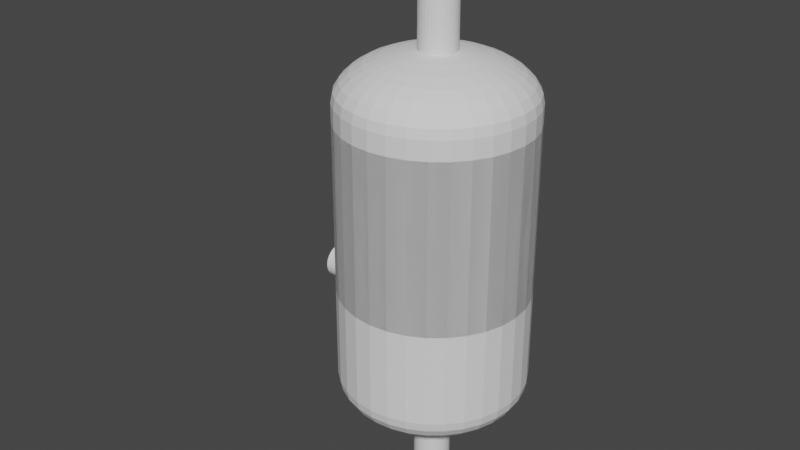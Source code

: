 # Source: vessel.blend  (saved by Blender 2.83.20; exported with 4.5.12 LTS)
import bpy
from mathutils import Matrix  # noqa: F401  (used for matrix-valued properties, if any)

bpy.ops.wm.read_factory_settings(use_empty=True)
scene = bpy.context.scene
scene.name = 'Scene'

# ---- collections
col_collection = bpy.data.collections.new('Collection'); scene.collection.children.link(col_collection)

# ---- world
world_world = bpy.data.worlds.new('World'); scene.world = world_world
world_world.use_nodes = True; world_world.node_tree.nodes.clear()
_N = world_world.node_tree.nodes; _L = world_world.node_tree.links
n0 = _N.new('ShaderNodeOutputWorld'); n0.name = 'World Output'; n0.location = (300, 300)
n1 = _N.new('ShaderNodeBackground'); n1.name = 'Background'; n1.location = (10, 300)
n1.inputs[0].default_value = (0.05088, 0.05088, 0.05088, 1.0)
_L.new(n1.outputs[0], n0.inputs[0])
n0.is_active_output = True
world_world.color = (0.05088, 0.05088, 0.05088)
world_world.use_sun_shadow = False
world_world.sun_shadow_jitter_overblur = 0.0

# ---- meshes
me_sphere_003 = bpy.data.meshes.new('Sphere.003')
me_sphere_003.from_pydata([(0.2706, 0.2706, 3.462), (0.3928, 0.3928, 3.416), (0.5, 0.5, 3.354), (0.5879, 0.5879, 3.278), (0.6533, 0.6533, 3.191), (0.6935, 0.6935, 3.098), (0.7071, 0.7071, 3.0), (0.0, 1.0, 3.756e-08), (0.0, 0.9808, -0.09755), (0.0, 0.5556, -0.4157), (0.1622, 0.1084, 3.49), (0.3182, 0.2126, 3.462), (0.4619, 0.3087, 3.416), (0.5879, 0.3928, 3.354), (0.6913, 0.4619, 3.278), (0.7682, 0.5133, 3.191), (0.8155, 0.5449, 3.098), (0.1951, 0.9808, 3.756e-08), (0.1913, 0.9619, -0.09755), (0.1802, 0.9061, -0.1913), (0.1622, 0.8155, -0.2778), (0.1379, 0.6935, -0.3536), (0.1084, 0.5449, -0.4157), (0.07466, 0.3753, -0.4619), (0.03806, 0.1913, -0.4904), (0.8315, 0.5556, 3.0), (0.1802, 0.07466, 3.49), (0.3536, 0.1464, 3.462), (0.5133, 0.2126, 3.416), (0.6533, 0.2706, 3.354), (0.7682, 0.3182, 3.278), (0.8536, 0.3536, 3.191), (0.3827, 0.9239, 3.756e-08), (0.3753, 0.9061, -0.09755), (0.3536, 0.8536, -0.1913), (0.3182, 0.7682, -0.2778), (0.2706, 0.6533, -0.3536), (0.2126, 0.5133, -0.4157), (0.1464, 0.3536, -0.4619), (0.07466, 0.1802, -0.4904), (0.9061, 0.3753, 3.098), (0.9239, 0.3827, 3.0), (0.1913, 0.03806, 3.49), (0.3753, 0.07466, 3.462), (0.5449, 0.1084, 3.416), (0.6935, 0.1379, 3.354), (0.8155, 0.1622, 3.278), (0.5556, 0.8315, 3.756e-08), (0.5449, 0.8155, -0.09755), (0.5133, 0.7682, -0.1913), (0.4619, 0.6913, -0.2778), (0.3928, 0.5879, -0.3536), (0.3087, 0.4619, -0.4157), (0.2126, 0.3182, -0.4619), (0.1084, 0.1622, -0.4904), (0.9061, 0.1802, 3.191), (0.9619, 0.1913, 3.098), (0.9808, 0.1951, 3.0), (0.1951, -3.155e-07, 3.49), (0.3827, -2.521e-07, 3.462), (0.5556, -2.596e-07, 3.416), (0.7071, -1.851e-07, 3.354), (0.7071, 0.7071, 3.756e-08), (0.6935, 0.6935, -0.09755), (0.6533, 0.6533, -0.1913), (0.5879, 0.5879, -0.2778), (0.5, 0.5, -0.3536), (0.3928, 0.3928, -0.4157), (0.2706, 0.2706, -0.4619), (0.1379, 0.1379, -0.4904), (0.8315, -1.404e-07, 3.278), (0.9239, -3.192e-07, 3.191), (0.9808, -9.567e-08, 3.098), (1.0, -1.404e-07, 3.0), (0.1913, -0.03806, 3.49), (0.3753, -0.07466, 3.462), (0.5449, -0.1084, 3.416), (0.8315, 0.5556, 3.756e-08), (0.8155, 0.5449, -0.09755), (0.7682, 0.5133, -0.1913), (0.6913, 0.4619, -0.2778), (0.5879, 0.3928, -0.3536), (0.4619, 0.3087, -0.4157), (0.3182, 0.2126, -0.4619), (0.1622, 0.1084, -0.4904), (0.6935, -0.1379, 3.354), (0.8155, -0.1622, 3.278), (0.9061, -0.1802, 3.191), (0.9619, -0.1913, 3.098), (0.9808, -0.1951, 3.0), (0.1802, -0.07466, 3.49), (0.3536, -0.1464, 3.462), (0.9239, 0.3827, 3.756e-08), (0.9061, 0.3753, -0.09755), (0.8536, 0.3536, -0.1913), (0.7682, 0.3182, -0.2778), (0.6533, 0.2706, -0.3536), (0.5133, 0.2126, -0.4157), (0.3536, 0.1464, -0.4619), (0.1802, 0.07466, -0.4904), (0.5133, -0.2126, 3.416), (0.6533, -0.2706, 3.354), (0.7682, -0.3182, 3.278), (0.8536, -0.3536, 3.191), (0.9061, -0.3753, 3.098), (0.9239, -0.3827, 3.0), (0.1622, -0.1084, 3.49), (0.9808, 0.1951, 3.756e-08), (0.9619, 0.1913, -0.09755), (0.9061, 0.1802, -0.1913), (0.8155, 0.1622, -0.2778), (0.6935, 0.1379, -0.3536), (0.5449, 0.1084, -0.4157), (0.3753, 0.07466, -0.4619), (0.1913, 0.03806, -0.4904), (0.3182, -0.2126, 3.462), (0.4619, -0.3087, 3.416), (0.5879, -0.3928, 3.354), (0.6913, -0.4619, 3.278), (0.7682, -0.5133, 3.191), (0.8155, -0.5449, 3.098), (0.8315, -0.5556, 3.0), (1.0, -3.788e-07, 3.756e-08), (0.9808, -3.937e-07, -0.09755), (0.9239, -2.298e-07, -0.1913), (0.8315, -3.341e-07, -0.2778), (0.7071, -3.192e-07, -0.3536), (0.5556, -3.415e-07, -0.4157), (0.3827, -3.043e-07, -0.4619), (0.1951, -3.08e-07, -0.4904), (0.1379, -0.1379, 3.49), (0.2706, -0.2706, 3.462), (0.3928, -0.3928, 3.416), (0.5, -0.5, 3.354), (0.5879, -0.5879, 3.278), (0.6533, -0.6533, 3.191), (0.6935, -0.6935, 3.098), (0.9808, -0.1951, 3.756e-08), (0.9619, -0.1913, -0.09755), (0.9061, -0.1802, -0.1913), (0.8155, -0.1622, -0.2778), (0.6935, -0.138, -0.3536), (0.5449, -0.1084, -0.4157), (0.3753, -0.07466, -0.4619), (0.1913, -0.03806, -0.4904), (0.7071, -0.7071, 3.0), (0.1084, -0.1622, 3.49), (0.2126, -0.3182, 3.462), (0.3087, -0.4619, 3.416), (0.3928, -0.5879, 3.354), (0.4619, -0.6913, 3.278), (0.5133, -0.7682, 3.191), (0.9239, -0.3827, 3.756e-08), (0.9061, -0.3753, -0.09755), (0.8536, -0.3536, -0.1913), (0.7682, -0.3182, -0.2778), (0.6533, -0.2706, -0.3536), (0.5133, -0.2126, -0.4157), (0.3536, -0.1464, -0.4619), (0.1802, -0.07466, -0.4904), (0.5449, -0.8155, 3.098), (0.5556, -0.8315, 3.0), (0.07466, -0.1802, 3.49), (0.1464, -0.3536, 3.462), (0.2126, -0.5133, 3.416), (0.2706, -0.6533, 3.354), (0.3182, -0.7682, 3.278), (0.8315, -0.5556, 3.756e-08), (0.8155, -0.5449, -0.09755), (0.7682, -0.5133, -0.1913), (0.6913, -0.4619, -0.2778), (0.5879, -0.3928, -0.3536), (0.4619, -0.3087, -0.4157), (0.3182, -0.2126, -0.4619), (0.1622, -0.1084, -0.4904), (0.3536, -0.8536, 3.191), (0.3753, -0.9061, 3.098), (0.3827, -0.9239, 3.0), (0.03806, -0.1913, 3.49), (0.07466, -0.3753, 3.462), (0.1084, -0.5449, 3.416), (0.1379, -0.6935, 3.354), (0.7071, -0.7071, 3.756e-08), (0.6935, -0.6935, -0.09755), (0.6533, -0.6533, -0.1913), (0.5879, -0.5879, -0.2778), (0.5, -0.5, -0.3536), (0.3928, -0.3928, -0.4157), (0.2706, -0.2706, -0.4619), (0.1379, -0.138, -0.4904), (0.1622, -0.8155, 3.278), (0.1802, -0.9061, 3.191), (0.1913, -0.9619, 3.098), (0.1951, -0.9808, 3.0), (3.891e-08, -0.1951, 3.49), (3.642e-08, -0.3827, 3.462), (4.728e-08, -0.5556, 3.416), (0.5556, -0.8315, 3.756e-08), (0.5449, -0.8155, -0.09755), (0.5133, -0.7682, -0.1913), (0.4619, -0.6913, -0.2778), (0.3928, -0.5879, -0.3536), (0.3087, -0.4619, -0.4157), (0.2126, -0.3182, -0.4619), (0.1084, -0.1622, -0.4904), (-3.284e-15, 1.0, 3.0), (5.675e-08, -0.7071, 3.354), (1.097e-07, -0.8315, 3.278), (-4.684e-08, -0.9239, 3.191), (9.397e-08, -0.9808, 3.098), (1.003e-07, -1.0, 3.0), (-0.03806, -0.1913, 3.49), (-0.07466, -0.3753, 3.462), (0.3827, -0.9239, 3.756e-08), (0.3753, -0.9061, -0.09755), (0.3536, -0.8536, -0.1913), (0.3182, -0.7682, -0.2778), (0.2706, -0.6533, -0.3536), (0.2126, -0.5133, -0.4157), (0.1464, -0.3536, -0.4619), (0.07466, -0.1802, -0.4904), (-0.1084, -0.5449, 3.416), (-0.1379, -0.6935, 3.354), (-0.1622, -0.8155, 3.278), (-0.1802, -0.9061, 3.191), (-0.1913, -0.9619, 3.098), (-0.1951, -0.9808, 3.0), (-0.07466, -0.1802, 3.49), (0.1951, -0.9808, 3.756e-08), (0.1913, -0.9619, -0.09755), (0.1802, -0.9061, -0.1913), (0.1622, -0.8155, -0.2778), (0.1379, -0.6935, -0.3536), (0.1084, -0.5449, -0.4157), (0.07466, -0.3753, -0.4619), (0.03806, -0.1913, -0.4904), (-0.1464, -0.3536, 3.462), (-0.2126, -0.5133, 3.416), (-0.2706, -0.6533, 3.354), (-0.3182, -0.7682, 3.278), (-0.3536, -0.8536, 3.191), (-0.3753, -0.9061, 3.098), (-0.3827, -0.9239, 3.0), (-1.003e-07, -1.0, 3.756e-08), (-8.544e-08, -0.9808, -0.09755), (6.357e-08, -0.9239, -0.1913), (-8.544e-08, -0.8315, -0.2778), (-2.584e-08, -0.7071, -0.3536), (-1.094e-08, -0.5556, -0.4157), (3.964e-09, -0.3827, -0.4619), (3.964e-09, -0.1951, -0.4904), (-0.1084, -0.1622, 3.49), (-0.2126, -0.3182, 3.462), (-0.3087, -0.4619, 3.416), (-0.3928, -0.5879, 3.354), (-0.4619, -0.6913, 3.278), (-0.5133, -0.7682, 3.191), (-0.5449, -0.8155, 3.098), (-0.1951, -0.9808, 3.756e-08), (-0.1913, -0.9619, -0.09755), (-0.1802, -0.9061, -0.1913), (-0.1622, -0.8155, -0.2778), (-0.1379, -0.6935, -0.3536), (-0.1084, -0.5449, -0.4157), (-0.07466, -0.3753, -0.4619), (-0.03806, -0.1913, -0.4904), (-0.5556, -0.8315, 3.0), (-0.1379, -0.138, 3.49), (-0.2706, -0.2706, 3.462), (-0.3928, -0.3928, 3.416), (-0.5, -0.5, 3.354), (-0.5879, -0.5879, 3.278), (-0.6533, -0.6533, 3.191), (-0.3827, -0.9239, 3.756e-08), (-0.3753, -0.9061, -0.09755), (-0.3536, -0.8536, -0.1913), (-0.3182, -0.7682, -0.2778), (-0.2706, -0.6533, -0.3536), (-0.2126, -0.5133, -0.4157), (-0.1464, -0.3536, -0.4619), (-0.07466, -0.1802, -0.4904), (-0.6935, -0.6935, 3.098), (-0.7071, -0.7071, 3.0), (-0.1622, -0.1084, 3.49), (-0.3182, -0.2126, 3.462), (-0.4619, -0.3087, 3.416), (-0.5879, -0.3928, 3.354), (-0.6913, -0.4619, 3.278), (-0.5556, -0.8315, 3.756e-08), (-0.5449, -0.8155, -0.09755), (-0.5133, -0.7682, -0.1913), (-0.4619, -0.6913, -0.2778), (-0.3928, -0.5879, -0.3536), (-0.3087, -0.4619, -0.4157), (-0.2126, -0.3182, -0.4619), (-0.1084, -0.1622, -0.4904), (-0.7682, -0.5133, 3.191), (-0.8155, -0.5449, 3.098), (-0.8315, -0.5556, 3.0), (-0.1802, -0.07466, 3.49), (-0.3536, -0.1464, 3.462), (-0.5133, -0.2126, 3.416), (-0.6533, -0.2706, 3.354), (-0.7682, -0.3182, 3.278), (-0.7071, -0.7071, 3.756e-08), (-0.6935, -0.6935, -0.09755), (-0.6533, -0.6533, -0.1913), (-0.5879, -0.5879, -0.2778), (-0.5, -0.5, -0.3536), (-0.3928, -0.3928, -0.4157), (-0.2706, -0.2706, -0.4619), (-0.1379, -0.1379, -0.4904), (-0.8536, -0.3536, 3.191), (-0.9061, -0.3753, 3.098), (-0.9239, -0.3827, 3.0), (-0.1913, -0.03806, 3.49), (-0.3753, -0.07466, 3.462), (-0.5449, -0.1084, 3.416), (-0.6935, -0.138, 3.354), (-0.8315, -0.5556, 3.756e-08), (-0.8155, -0.5449, -0.09755), (-0.7682, -0.5133, -0.1913), (-0.6913, -0.4619, -0.2778), (-0.5879, -0.3928, -0.3536), (-0.4619, -0.3087, -0.4157), (-0.3182, -0.2126, -0.4619), (-0.1622, -0.1084, -0.4904), (-0.8155, -0.1622, 3.278), (-0.9061, -0.1802, 3.191), (-0.9619, -0.1913, 3.098), (-0.9808, -0.1951, 3.0), (-0.1951, -3.08e-07, 3.49), (-0.3827, -3.043e-07, 3.462), (-0.5556, -3.415e-07, 3.416), (-0.9239, -0.3827, 3.756e-08), (-0.9061, -0.3753, -0.09755), (-0.8536, -0.3536, -0.1913), (-0.7682, -0.3182, -0.2778), (-0.6533, -0.2706, -0.3536), (-0.5133, -0.2126, -0.4157), (-0.3536, -0.1464, -0.4619), (-0.1802, -0.07466, -0.4904), (-0.7071, -3.192e-07, 3.354), (-0.8315, -3.341e-07, 3.278), (-0.9239, -2.298e-07, 3.191), (-0.9808, -3.937e-07, 3.098), (-1.0, -3.788e-07, 3.0), (-0.1913, 0.03806, 3.49), (-0.3753, 0.07466, 3.462), (-0.9808, -0.1951, 3.756e-08), (-0.9619, -0.1913, -0.09755), (-0.9061, -0.1802, -0.1913), (-0.8155, -0.1622, -0.2778), (-0.6935, -0.1379, -0.3536), (-0.5449, -0.1084, -0.4157), (-0.3753, -0.07466, -0.4619), (-0.1913, -0.03806, -0.4904), (-0.5449, 0.1084, 3.416), (-0.6935, 0.1379, 3.354), (-0.8155, 0.1622, 3.278), (-0.9061, 0.1802, 3.191), (-0.9619, 0.1913, 3.098), (-0.9808, 0.1951, 3.0), (-0.1802, 0.07466, 3.49), (-1.0, -1.404e-07, 3.756e-08), (-0.9808, -9.567e-08, -0.09755), (-0.9239, -3.192e-07, -0.1913), (-0.8315, -1.404e-07, -0.2778), (-0.7071, -1.851e-07, -0.3536), (-0.5556, -2.596e-07, -0.4157), (-0.3827, -2.521e-07, -0.4619), (-0.1951, -3.155e-07, -0.4904), (-0.3536, 0.1464, 3.462), (-0.5133, 0.2126, 3.416), (-0.6533, 0.2706, 3.354), (-0.7682, 0.3182, 3.278), (-0.8536, 0.3536, 3.191), (-0.9061, 0.3753, 3.098), (-0.9239, 0.3827, 3.0), (-0.9808, 0.1951, 3.756e-08), (-0.9619, 0.1913, -0.09755), (-0.9061, 0.1802, -0.1913), (-0.8155, 0.1622, -0.2778), (-0.6935, 0.1379, -0.3536), (-0.5449, 0.1084, -0.4157), (-0.3753, 0.07466, -0.4619), (-0.1913, 0.03806, -0.4904), (-0.1622, 0.1084, 3.49), (-0.3182, 0.2126, 3.462), (-0.4619, 0.3087, 3.416), (-0.5879, 0.3928, 3.354), (-0.6913, 0.4619, 3.278), (-0.7682, 0.5133, 3.191), (-0.8155, 0.5449, 3.098), (-0.9239, 0.3827, 3.756e-08), (-0.9061, 0.3753, -0.09755), (-0.8536, 0.3536, -0.1913), (-0.7682, 0.3182, -0.2778), (-0.6533, 0.2706, -0.3536), (-0.5133, 0.2126, -0.4157), (-0.3536, 0.1464, -0.4619), (-0.1802, 0.07466, -0.4904), (-0.8315, 0.5556, 3.0), (-0.1379, 0.1379, 3.49), (-0.2706, 0.2706, 3.462), (-0.3928, 0.3928, 3.416), (-0.5, 0.5, 3.354), (-0.5879, 0.5879, 3.278), (-0.6533, 0.6533, 3.191), (-0.8315, 0.5556, 3.756e-08), (-0.8155, 0.5449, -0.09755), (-0.7682, 0.5133, -0.1913), (-0.6913, 0.4619, -0.2778), (-0.5879, 0.3928, -0.3536), (-0.4619, 0.3087, -0.4157), (-0.3182, 0.2126, -0.4619), (-0.1622, 0.1084, -0.4904), (-0.6935, 0.6935, 3.098), (-0.7071, 0.7071, 3.0), (-0.1084, 0.1622, 3.49), (-0.2126, 0.3182, 3.462), (-0.3087, 0.4619, 3.416), (-0.3928, 0.5879, 3.354), (-0.4619, 0.6913, 3.278), (-0.7071, 0.7071, 3.756e-08), (-0.6935, 0.6935, -0.09755), (-0.6533, 0.6533, -0.1913), (-0.5879, 0.5879, -0.2778), (-0.5, 0.5, -0.3536), (-0.3928, 0.3928, -0.4157), (-0.2706, 0.2706, -0.4619), (-0.1379, 0.1379, -0.4904), (-0.5133, 0.7682, 3.191), (-0.5449, 0.8155, 3.098), (-0.5556, 0.8315, 3.0), (-0.07466, 0.1802, 3.49), (-0.1464, 0.3536, 3.462), (-0.2126, 0.5133, 3.416), (-0.2706, 0.6533, 3.354), (-0.5556, 0.8315, 3.756e-08), (-0.5449, 0.8155, -0.09755), (-0.5133, 0.7682, -0.1913), (-0.4619, 0.6913, -0.2778), (-0.3928, 0.5879, -0.3536), (-0.3087, 0.4619, -0.4157), (-0.2126, 0.3182, -0.4619), (-0.1084, 0.1622, -0.4904), (-0.3182, 0.7682, 3.278), (-0.3536, 0.8536, 3.191), (-0.3753, 0.9061, 3.098), (-0.3827, 0.9239, 3.0), (-0.03806, 0.1913, 3.49), (-0.07466, 0.3753, 3.462), (-0.1084, 0.5449, 3.416), (-0.3827, 0.9239, 3.756e-08), (-0.3753, 0.9061, -0.09755), (-0.3536, 0.8536, -0.1913), (-0.3182, 0.7682, -0.2778), (-0.2706, 0.6533, -0.3536), (-0.2126, 0.5133, -0.4157), (-0.1464, 0.3536, -0.4619), (-0.07466, 0.1802, -0.4904), (-0.1379, 0.6935, 3.354), (-0.1622, 0.8155, 3.278), (-0.1802, 0.9061, 3.191), (-0.1913, 0.9619, 3.098), (-0.1951, 0.9808, 3.0), (3.634e-08, 0.5556, 3.416), (8.528e-09, 0.9808, 3.098), (-0.1951, 0.9808, 3.756e-08), (-0.1913, 0.9619, -0.09755), (-0.1802, 0.9061, -0.1913), (-0.1622, 0.8155, -0.2778), (-0.1379, 0.6935, -0.3536), (-0.1084, 0.5449, -0.4157), (-0.07466, 0.3753, -0.4619), (-0.03806, 0.1913, -0.4904), (6.357e-08, 0.9239, -0.1913), (2.722e-07, 0.8315, -0.2778), (1.53e-07, 0.7071, -0.3536), (7.847e-08, 0.3827, -0.4619), (1.514e-08, 0.1951, -0.4904), (0.1379, 0.1379, 3.49), (0.5556, 0.8315, 3.0), (0.5449, 0.8155, 3.098), (0.5133, 0.7682, 3.191), (0.4619, 0.6913, 3.278), (0.3928, 0.5879, 3.354), (0.3087, 0.4619, 3.416), (0.2126, 0.3182, 3.462), (0.1084, 0.1622, 3.49), (0.3827, 0.9239, 3.0), (0.3753, 0.9061, 3.098), (0.3536, 0.8536, 3.191), (0.3182, 0.7682, 3.278), (0.2706, 0.6533, 3.354), (0.2126, 0.5133, 3.416), (0.1464, 0.3536, 3.462), (0.07466, 0.1802, 3.49), (0.1951, 0.9808, 3.0), (0.1913, 0.9619, 3.098), (0.1802, 0.9061, 3.191), (0.1622, 0.8155, 3.278), (0.1379, 0.6935, 3.354), (0.1084, 0.5449, 3.416), (0.07466, 0.3753, 3.462), (0.03806, 0.1913, 3.49), (-4.684e-08, 0.9239, 3.191), (-2.479e-07, 0.8315, 3.278), (-1.221e-07, 0.7071, 3.354), (-3.809e-08, 0.3827, 3.462), (2.773e-08, 0.1951, 3.49), (0.1622, 0.1084, 4.49), (0.1802, 0.07466, 4.49), (0.1913, 0.03806, 4.49), (0.1951, -3.155e-07, 4.49), (0.1913, -0.03806, 4.49), (0.1802, -0.07466, 4.49), (0.1622, -0.1084, 4.49), (0.1379, -0.1379, 4.49), (0.1084, -0.1622, 4.49), (0.07466, -0.1802, 4.49), (0.03806, -0.1913, 4.49), (3.891e-08, -0.1951, 4.49), (-0.03806, -0.1913, 4.49), (-0.07466, -0.1802, 4.49), (-0.1084, -0.1622, 4.49), (-0.1379, -0.138, 4.49), (-0.1622, -0.1084, 4.49), (-0.1802, -0.07466, 4.49), (-0.1913, -0.03806, 4.49), (-0.1951, -3.08e-07, 4.49), (-0.1913, 0.03806, 4.49), (-0.1802, 0.07466, 4.49), (-0.1622, 0.1084, 4.49), (-0.1379, 0.1379, 4.49), (-0.1084, 0.1622, 4.49), (-0.07466, 0.1802, 4.49), (-0.03806, 0.1913, 4.49), (0.1379, 0.1379, 4.49), (0.1084, 0.1622, 4.49), (0.07466, 0.1802, 4.49), (0.03806, 0.1913, 4.49), (2.773e-08, 0.1951, 4.49), (0.07466, 0.1802, -1.49), (0.1084, 0.1622, -1.49), (0.1622, 0.1084, -1.49), (0.1802, 0.07466, -1.49), (0.1913, 0.03806, -1.49), (0.1951, -3.08e-07, -1.49), (0.1913, -0.03806, -1.49), (0.1802, -0.07466, -1.49), (0.1084, -0.1622, -1.49), (0.03806, -0.1913, -1.49), (-0.1084, -0.1622, -1.49), (-0.1379, -0.1379, -1.49), (-0.1802, -0.07466, -1.49), (-0.1951, -3.155e-07, -1.49), (-0.1622, 0.1084, -1.49), (-0.1379, 0.1379, -1.49), (1.514e-08, 0.1951, -1.49), (0.03806, 0.1913, -1.49), (0.1379, 0.1379, -1.49), (0.1622, -0.1084, -1.49), (0.1379, -0.138, -1.49), (0.07466, -0.1802, -1.49), (3.964e-09, -0.1951, -1.49), (-0.03806, -0.1913, -1.49), (-0.07466, -0.1802, -1.49), (-0.1622, -0.1084, -1.49), (-0.1913, -0.03806, -1.49), (-0.1913, 0.03806, -1.49), (-0.1802, 0.07466, -1.49), (-0.1084, 0.1622, -1.49), (-0.07466, 0.1802, -1.49), (-0.03806, 0.1913, -1.49), (-1.99, 0.8802, 0.2253), (-1.99, 0.8622, 0.1916), (-1.99, 0.8084, 0.1378), (-1.99, 0.7747, 0.1198), (-1.99, 0.7381, 0.1087), (-1.99, 0.7, 0.1049), (-1.99, 0.6619, 0.1087), (-1.99, 0.6253, 0.1198), (-1.99, 0.5378, 0.1916), (-1.99, 0.5087, 0.2619), (-1.99, 0.5378, 0.4084), (-1.99, 0.562, 0.4379), (-1.99, 0.6253, 0.4802), (-1.99, 0.7, 0.4951), (-1.99, 0.8084, 0.4622), (-1.99, 0.8379, 0.4379), (-1.99, 0.8951, 0.3), (-1.99, 0.8913, 0.2619), (-1.99, 0.8379, 0.1621), (-1.99, 0.5916, 0.1378), (-1.99, 0.562, 0.1621), (-1.99, 0.5198, 0.2253), (-1.99, 0.5049, 0.3), (-1.99, 0.5087, 0.3381), (-1.99, 0.5198, 0.3747), (-1.99, 0.5916, 0.4622), (-1.99, 0.6619, 0.4913), (-1.99, 0.7381, 0.4913), (-1.99, 0.7747, 0.4802), (-1.99, 0.8622, 0.4084), (-1.99, 0.8802, 0.3747), (-1.99, 0.8913, 0.3381), (-0.5434, 0.8379, 0.4379), (-0.5556, 0.8315, 0.1567), (-0.5556, 0.8315, 0.4433), (-0.4365, 0.8951, 0.3), (-0.4436, 0.8913, 0.3381), (-0.4436, 0.8913, 0.2619), (-0.4981, 0.8622, 0.4084), (-0.4643, 0.8802, 0.3747), (-0.4981, 0.8622, 0.1916), (-0.5434, 0.8379, 0.1621), (-0.4643, 0.8802, 0.2253), (-0.7742, 0.6253, 0.1198), (-0.8019, 0.5916, 0.4622), (-0.7742, 0.6253, 0.4802), (-0.7129, 0.7, 0.1049), (-0.8315, 0.5556, 0.1699), (-0.8262, 0.562, 0.1621), (-0.8019, 0.5916, 0.1378), (-0.7442, 0.6619, 0.1087), (-0.7442, 0.6619, 0.4913), (-0.8262, 0.562, 0.4379), (-0.8315, 0.5556, 0.4301), (-0.841, 0.5378, 0.4084), (-0.7071, 0.7071, 0.1056), (-0.6694, 0.7381, 0.4913), (-0.6694, 0.7381, 0.1087), (-0.6248, 0.7747, 0.4802), (-0.5837, 0.8084, 0.4622), (-0.6248, 0.7747, 0.1198), (-0.5837, 0.8084, 0.1378), (-0.7071, 0.7071, 0.4944), (-0.8565, 0.5087, 0.3381), (-0.8585, 0.5049, 0.3), (-0.8506, 0.5198, 0.3747), (-0.841, 0.5378, 0.1916), (-0.8506, 0.5198, 0.2253), (-0.8565, 0.5087, 0.2619), (-0.7129, 0.7, 0.4951)], [], [(477, 8, 18, 19), (106, 90, 517, 518), (478, 477, 19, 20), (506, 511, 543, 542), (479, 478, 20, 21), (435, 419, 536, 537), (9, 479, 21, 22), (162, 146, 520, 521), (480, 9, 22, 23), (90, 74, 516, 517), (481, 480, 23, 24), (26, 10, 512, 513), (331, 315, 530, 531), (404, 405, 389, 388), (8, 7, 17, 18), (283, 267, 527, 528), (18, 17, 32, 33), (347, 331, 531, 532), (19, 18, 33, 34), (178, 162, 521, 522), (20, 19, 34, 35), (299, 283, 528, 529), (21, 20, 35, 36), (42, 26, 513, 514), (22, 21, 36, 37), (211, 194, 523, 524), (23, 22, 37, 38), (130, 106, 518, 519), (24, 23, 38, 39), (267, 251, 526, 527), (403, 387, 534, 535), (433, 434, 418, 417), (37, 36, 51, 52), (387, 363, 533, 534), (38, 37, 52, 53), (58, 42, 514, 515), (39, 38, 53, 54), (251, 227, 525, 526), (511, 451, 538, 543), (419, 420, 404, 403), (33, 32, 47, 48), (363, 347, 532, 533), (34, 33, 48, 49), (10, 482, 539, 512), (35, 34, 49, 50), (227, 211, 524, 525), (36, 35, 50, 51), (146, 130, 519, 520), (499, 17, 7, 205), (49, 48, 63, 64), (483, 47, 32, 491), (50, 49, 64, 65), (6, 62, 47, 483), (51, 50, 65, 66), (25, 77, 62, 6), (52, 51, 66, 67), (41, 92, 77, 25), (53, 52, 67, 68), (57, 107, 92, 41), (54, 53, 68, 69), (73, 122, 107, 57), (491, 32, 17, 499), (420, 421, 405, 404), (48, 47, 62, 63), (177, 213, 197, 161), (68, 67, 82, 83), (193, 228, 213, 177), (69, 68, 83, 84), (210, 243, 228, 193), (105, 152, 137, 89), (421, 422, 406, 405), (63, 62, 77, 78), (89, 137, 122, 73), (64, 63, 78, 79), (121, 167, 152, 105), (65, 64, 79, 80), (145, 182, 167, 121), (66, 65, 80, 81), (161, 197, 182, 145), (67, 66, 81, 82), (79, 78, 93, 94), (266, 288, 273, 242), (80, 79, 94, 95), (282, 304, 288, 266), (81, 80, 95, 96), (298, 319, 304, 282), (82, 81, 96, 97), (314, 334, 319, 298), (83, 82, 97, 98), (330, 349, 334, 314), (84, 83, 98, 99), (346, 364, 349, 330), (242, 273, 258, 226), (422, 423, 407, 406), (78, 77, 92, 93), (226, 258, 243, 210), (98, 97, 112, 113), (466, 469, 454, 450), (99, 98, 113, 114), (205, 7, 469, 466), (378, 394, 379, 362), (423, 432, 408, 407), (93, 92, 107, 108), (362, 379, 364, 346), (94, 93, 108, 109), (402, 629, 630, 641, 639, 640, 644, 643, 642, 623, 409, 394, 378), (95, 94, 109, 110), (418, 638, 645, 627, 621, 620, 628, 629, 402), (96, 95, 110, 111), (434, 610, 635, 634, 632, 638, 418), (97, 96, 111, 112), (450, 454, 439, 609, 617, 616, 618, 613, 611, 612, 615, 614, 608, 610, 434), (110, 109, 124, 125), (505, 504, 467, 510), (111, 110, 125, 126), (504, 503, 509, 467), (112, 111, 126, 127), (503, 502, 508, 509), (113, 112, 127, 128), (502, 501, 507, 508), (114, 113, 128, 129), (496, 495, 503, 504), (500, 499, 205, 468), (432, 433, 417, 408), (108, 107, 122, 123), (501, 500, 468, 507), (109, 108, 123, 124), (506, 505, 510, 511), (129, 128, 143, 144), (490, 489, 497, 498), (494, 493, 501, 502), (438, 447, 423, 422), (123, 122, 137, 138), (495, 494, 502, 503), (124, 123, 138, 139), (493, 492, 500, 501), (125, 124, 139, 140), (492, 491, 499, 500), (126, 125, 140, 141), (498, 497, 505, 506), (127, 126, 141, 142), (497, 496, 504, 505), (128, 127, 142, 143), (484, 483, 491, 492), (486, 485, 493, 494), (141, 140, 155, 156), (485, 484, 492, 493), (142, 141, 156, 157), (1, 2, 487, 488), (143, 142, 157, 158), (2, 3, 486, 487), (144, 143, 158, 159), (3, 4, 485, 486), (488, 487, 495, 496), (447, 448, 432, 423), (138, 137, 152, 153), (489, 488, 496, 497), (139, 138, 153, 154), (487, 486, 494, 495), (140, 139, 154, 155), (12, 13, 2, 1), (5, 6, 483, 484), (448, 449, 433, 432), (153, 152, 167, 168), (4, 5, 484, 485), (154, 153, 168, 169), (482, 0, 489, 490), (155, 154, 169, 170), (0, 1, 488, 489), (156, 155, 170, 171), (16, 25, 6, 5), (157, 156, 171, 172), (10, 11, 0, 482), (158, 157, 172, 173), (11, 12, 1, 0), (159, 158, 173, 174), (171, 170, 185, 186), (30, 31, 15, 14), (172, 171, 186, 187), (31, 40, 16, 15), (173, 172, 187, 188), (40, 41, 25, 16), (174, 173, 188, 189), (26, 27, 11, 10), (14, 15, 4, 3), (449, 450, 434, 433), (168, 167, 182, 183), (13, 14, 3, 2), (169, 168, 183, 184), (15, 16, 5, 4), (170, 169, 184, 185), (29, 30, 14, 13), (28, 29, 13, 12), (417, 418, 402, 393), (183, 182, 197, 198), (27, 28, 12, 11), (184, 183, 198, 199), (42, 43, 27, 26), (185, 184, 199, 200), (43, 44, 28, 27), (186, 185, 200, 201), (44, 45, 29, 28), (187, 186, 201, 202), (45, 46, 30, 29), (188, 187, 202, 203), (46, 55, 31, 30), (189, 188, 203, 204), (55, 56, 40, 31), (58, 59, 43, 42), (202, 201, 217, 218), (59, 60, 44, 43), (203, 202, 218, 219), (60, 61, 45, 44), (204, 203, 219, 220), (61, 70, 46, 45), (70, 71, 55, 46), (408, 417, 393, 392), (198, 197, 213, 214), (56, 57, 41, 40), (199, 198, 214, 215), (71, 72, 56, 55), (200, 199, 215, 216), (72, 73, 57, 56), (201, 200, 216, 217), (214, 213, 228, 229), (74, 75, 59, 58), (215, 214, 229, 230), (76, 85, 61, 60), (216, 215, 230, 231), (85, 86, 70, 61), (217, 216, 231, 232), (86, 87, 71, 70), (218, 217, 232, 233), (87, 88, 72, 71), (219, 218, 233, 234), (88, 89, 73, 72), (220, 219, 234, 235), (102, 103, 87, 86), (75, 76, 60, 59), (435, 436, 420, 419), (233, 232, 247, 248), (101, 102, 86, 85), (234, 233, 248, 249), (115, 116, 100, 91), (235, 234, 249, 250), (116, 117, 101, 100), (104, 105, 89, 88), (436, 437, 421, 420), (229, 228, 243, 244), (103, 104, 88, 87), (230, 229, 244, 245), (90, 91, 75, 74), (231, 230, 245, 246), (91, 100, 76, 75), (232, 231, 246, 247), (100, 101, 85, 76), (245, 244, 259, 260), (119, 120, 104, 103), (246, 245, 260, 261), (120, 121, 105, 104), (247, 246, 261, 262), (106, 115, 91, 90), (248, 247, 262, 263), (135, 136, 120, 119), (249, 248, 263, 264), (136, 145, 121, 120), (250, 249, 264, 265), (130, 131, 115, 106), (118, 119, 103, 102), (437, 438, 422, 421), (244, 243, 258, 259), (117, 118, 102, 101), (264, 263, 278, 279), (149, 150, 134, 133), (265, 264, 279, 280), (150, 151, 135, 134), (132, 133, 117, 116), (451, 452, 436, 435), (259, 258, 273, 274), (131, 132, 116, 115), (260, 259, 274, 275), (133, 134, 118, 117), (261, 260, 275, 276), (134, 135, 119, 118), (262, 261, 276, 277), (147, 148, 132, 131), (263, 262, 277, 278), (148, 149, 133, 132), (146, 147, 131, 130), (276, 275, 290, 291), (175, 176, 160, 151), (277, 276, 291, 292), (176, 177, 161, 160), (278, 277, 292, 293), (162, 163, 147, 146), (279, 278, 293, 294), (163, 164, 148, 147), (280, 279, 294, 295), (164, 165, 149, 148), (160, 161, 145, 136), (452, 453, 437, 436), (274, 273, 288, 289), (151, 160, 136, 135), (275, 274, 289, 290), (192, 193, 177, 176), (295, 294, 310, 311), (178, 179, 163, 162), (166, 175, 151, 150), (453, 462, 438, 437), (289, 288, 304, 305), (165, 166, 150, 149), (290, 289, 305, 306), (180, 181, 165, 164), (291, 290, 306, 307), (181, 190, 166, 165), (292, 291, 307, 308), (190, 191, 175, 166), (293, 292, 308, 309), (191, 192, 176, 175), (294, 293, 309, 310), (307, 306, 321, 322), (212, 221, 196, 195), (308, 307, 322, 323), (221, 222, 206, 196), (309, 308, 323, 324), (227, 236, 212, 211), (310, 309, 324, 325), (236, 237, 221, 212), (311, 310, 325, 326), (237, 238, 222, 221), (179, 180, 164, 163), (462, 463, 447, 438), (305, 304, 319, 320), (225, 226, 210, 209), (306, 305, 320, 321), (211, 212, 195, 194), (326, 325, 340, 341), (256, 257, 241, 240), (209, 210, 193, 192), (463, 464, 448, 447), (320, 319, 334, 335), (238, 239, 223, 222), (321, 320, 335, 336), (239, 240, 224, 223), (322, 321, 336, 337), (240, 241, 225, 224), (323, 322, 337, 338), (241, 242, 226, 225), (324, 323, 338, 339), (254, 255, 239, 238), (325, 324, 339, 340), (255, 256, 240, 239), (252, 253, 237, 236), (338, 337, 352, 353), (253, 254, 238, 237), (339, 338, 353, 354), (267, 268, 252, 251), (340, 339, 354, 355), (268, 269, 253, 252), (341, 340, 355, 356), (269, 270, 254, 253), (194, 195, 179, 178), (464, 465, 449, 448), (335, 334, 349, 350), (257, 266, 242, 241), (336, 335, 350, 351), (251, 252, 236, 227), (337, 336, 351, 352), (297, 298, 282, 281), (195, 196, 180, 179), (465, 466, 450, 449), (350, 349, 364, 365), (270, 271, 255, 254), (351, 350, 365, 366), (271, 272, 256, 255), (352, 351, 366, 367), (272, 281, 257, 256), (353, 352, 367, 368), (281, 282, 266, 257), (354, 353, 368, 369), (287, 296, 272, 271), (355, 354, 369, 370), (296, 297, 281, 272), (356, 355, 370, 371), (368, 367, 382, 383), (286, 287, 271, 270), (369, 368, 383, 384), (299, 300, 284, 283), (370, 369, 384, 385), (300, 301, 285, 284), (371, 370, 385, 386), (301, 302, 286, 285), (196, 206, 181, 180), (468, 205, 466, 465), (365, 364, 379, 380), (283, 284, 268, 267), (366, 365, 380, 381), (284, 285, 269, 268), (367, 366, 381, 382), (285, 286, 270, 269), (511, 510, 452, 451), (380, 379, 394, 395), (302, 303, 287, 286), (381, 380, 395, 396), (303, 312, 296, 287), (382, 381, 396, 397), (312, 313, 297, 296), (383, 382, 397, 398), (313, 314, 298, 297), (384, 383, 398, 399), (327, 328, 312, 303), (385, 384, 399, 400), (328, 329, 313, 312), (386, 385, 400, 401), (329, 330, 314, 313), (206, 207, 190, 181), (399, 398, 413, 414), (332, 333, 317, 316), (400, 399, 414, 415), (333, 342, 318, 317), (401, 400, 415, 416), (342, 343, 327, 318), (207, 208, 191, 190), (510, 467, 453, 452), (395, 394, 409, 410), (315, 316, 300, 299), (396, 395, 410, 411), (316, 317, 301, 300), (397, 396, 411, 412), (317, 318, 302, 301), (398, 397, 412, 413), (318, 327, 303, 302), (343, 344, 328, 327), (411, 410, 425, 426), (344, 345, 329, 328), (412, 411, 426, 427), (345, 346, 330, 329), (413, 412, 427, 428), (331, 332, 316, 315), (414, 413, 428, 429), (360, 361, 345, 344), (415, 414, 429, 430), (361, 362, 346, 345), (416, 415, 430, 431), (347, 348, 332, 331), (208, 209, 192, 191), (467, 509, 462, 453), (410, 409, 424, 425), (373, 374, 358, 357), (430, 429, 444, 445), (374, 375, 359, 358), (431, 430, 445, 446), (375, 376, 360, 359), (222, 223, 207, 206), (509, 508, 463, 462), (425, 424, 439, 440), (348, 357, 333, 332), (426, 425, 440, 441), (357, 358, 342, 333), (427, 426, 441, 442), (358, 359, 343, 342), (428, 427, 442, 443), (359, 360, 344, 343), (429, 428, 443, 444), (441, 440, 455, 456), (377, 378, 362, 361), (442, 441, 456, 457), (363, 372, 348, 347), (443, 442, 457, 458), (372, 373, 357, 348), (444, 443, 458, 459), (393, 402, 378, 377), (445, 444, 459, 460), (387, 388, 372, 363), (446, 445, 460, 461), (388, 389, 373, 372), (223, 224, 208, 207), (508, 507, 464, 463), (440, 439, 454, 455), (376, 377, 361, 360), (460, 459, 474, 475), (406, 407, 391, 390), (461, 460, 475, 476), (407, 408, 392, 391), (224, 225, 209, 208), (507, 468, 465, 464), (455, 454, 469, 470), (389, 390, 374, 373), (456, 455, 470, 471), (390, 391, 375, 374), (457, 456, 471, 472), (391, 392, 376, 375), (458, 457, 472, 473), (392, 393, 377, 376), (459, 458, 473, 474), (405, 406, 390, 389), (498, 506, 542, 541), (472, 471, 477, 478), (490, 498, 541, 540), (473, 472, 478, 479), (451, 435, 537, 538), (474, 473, 479, 9), (419, 403, 535, 536), (475, 474, 9, 480), (482, 490, 540, 539), (476, 475, 480, 481), (315, 299, 529, 530), (74, 58, 515, 516), (403, 404, 388, 387), (470, 469, 7, 8), (194, 178, 522, 523), (471, 470, 8, 477), (416, 431, 559, 558), (326, 341, 556, 569), (250, 265, 567, 566), (481, 24, 561, 560), (371, 386, 571, 557), (476, 481, 560, 575), (84, 99, 547, 546), (204, 220, 565, 552), (39, 54, 545, 544), (446, 461, 574, 573), (280, 295, 554, 568), (159, 174, 563, 551), (401, 416, 558, 572), (114, 129, 549, 548), (235, 250, 566, 553), (69, 84, 546, 562), (189, 204, 552, 564), (431, 446, 573, 559), (144, 159, 551, 550), (356, 371, 557, 570), (265, 280, 568, 567), (311, 326, 569, 555), (24, 39, 544, 561), (386, 401, 572, 571), (99, 114, 548, 547), (129, 144, 550, 549), (461, 476, 575, 574), (174, 189, 564, 563), (295, 311, 555, 554), (220, 235, 553, 565), (341, 356, 570, 556), (54, 69, 562, 545), (595, 625, 624, 596), (600, 641, 630, 586), (598, 640, 639, 599), (587, 628, 620, 601), (599, 639, 641, 600), (601, 620, 621, 588), (603, 632, 634, 604), (588, 621, 627, 602), (605, 614, 615, 606), (602, 627, 645, 589), (606, 615, 612, 607), (576, 618, 616, 577), (589, 645, 638, 632, 603), (593, 613, 618, 576), (578, 637, 636, 579), (604, 634, 635, 590), (577, 616, 617, 594), (579, 636, 633, 580), (591, 608, 614, 605), (594, 617, 609, 637, 578), (580, 633, 631, 622, 581), (607, 612, 611, 592), (583, 619, 625, 595), (581, 622, 626, 582), (592, 611, 613, 593), (596, 624, 623, 642, 584), (582, 626, 619, 583), (584, 642, 643, 597), (586, 630, 629, 628, 587), (597, 643, 644, 585), (590, 635, 610, 608, 591), (585, 644, 640, 598), (631, 633, 636, 637, 609, 439, 424), (623, 624, 625, 619, 626, 622, 631, 424, 409)])
_uv = me_sphere_003.uv_layers.new(name='UVMap')
_uv.uv.foreach_set('vector', [0.75, 0.375, 0.75, 0.4375, 0.7188, 0.4375, 0.7188, 0.375, 0.09375, 0.0625, 0.0625, 0.0625, 0.0625, 0.0625, 0.09375, 0.0625, 0.75, 0.3125, 0.75, 0.375, 0.7188, 0.375, 0.7188, 0.3125, 0.7812, 0.0625, 0.75, 0.0625, 0.75, 0.0625, 0.7812, 0.0625, 0.75, 0.25, 0.75, 0.3125, 0.7188, 0.3125, 0.7188, 0.25, 0.6875, 0.0625, 0.6562, 0.0625, 0.6562, 0.0625, 0.6875, 0.0625, 0.75, 0.1875, 0.75, 0.25, 0.7188, 0.25, 0.7188, 0.1875, 0.1875, 0.0625, 0.1563, 0.0625, 0.1563, 0.0625, 0.1875, 0.0625, 0.75, 0.125, 0.75, 0.1875, 0.7188, 0.1875, 0.7188, 0.125, 0.0625, 0.0625, 0.03125, 0.0625, 0.03125, 0.0625, 0.0625, 0.0625, 0.75, 0.0625, 0.75, 0.125, 0.7188, 0.125, 0.7187, 0.0625, 0.9375, 0.0625, 0.9063, 0.0625, 0.9063, 0.0625, 0.9375, 0.0625, 0.5, 0.0625, 0.4687, 0.0625, 0.4687, 0.0625, 0.5, 0.0625, 0.625, 0.125, 0.625, 0.1875, 0.5937, 0.1875, 0.5937, 0.125, 0.75, 0.4375, 0.75, 0.5, 0.7188, 0.5, 0.7188, 0.4375, 0.4062, 0.0625, 0.375, 0.0625, 0.375, 0.0625, 0.4062, 0.0625, 0.7188, 0.4375, 0.7188, 0.5, 0.6875, 0.5, 0.6875, 0.4375, 0.5312, 0.0625, 0.5, 0.0625, 0.5, 0.0625, 0.5312, 0.0625, 0.7188, 0.375, 0.7188, 0.4375, 0.6875, 0.4375, 0.6875, 0.375, 0.2188, 0.0625, 0.1875, 0.0625, 0.1875, 0.0625, 0.2188, 0.0625, 0.7188, 0.3125, 0.7188, 0.375, 0.6875, 0.375, 0.6875, 0.3125, 0.4375, 0.0625, 0.4062, 0.0625, 0.4062, 0.0625, 0.4375, 0.0625, 0.7188, 0.25, 0.7188, 0.3125, 0.6875, 0.3125, 0.6875, 0.25, 0.9688, 0.0625, 0.9375, 0.0625, 0.9375, 0.0625, 0.9688, 0.0625, 0.7188, 0.1875, 0.7188, 0.25, 0.6875, 0.25, 0.6875, 0.1875, 0.2812, 0.0625, 0.25, 0.0625, 0.25, 0.0625, 0.2812, 0.0625, 0.7188, 0.125, 0.7188, 0.1875, 0.6875, 0.1875, 0.6875, 0.125, 0.125, 0.0625, 0.09375, 0.0625, 0.09375, 0.0625, 0.125, 0.0625, 0.7187, 0.0625, 0.7188, 0.125, 0.6875, 0.125, 0.6875, 0.0625, 0.375, 0.0625, 0.3437, 0.0625, 0.3437, 0.0625, 0.375, 0.0625, 0.625, 0.0625, 0.5937, 0.0625, 0.5937, 0.0625, 0.625, 0.0625, 0.6562, 0.4375, 0.6562, 0.5, 0.625, 0.5, 0.625, 0.4375, 0.6875, 0.1875, 0.6875, 0.25, 0.6562, 0.25, 0.6562, 0.1875, 0.5937, 0.0625, 0.5625, 0.0625, 0.5625, 0.0625, 0.5937, 0.0625, 0.6875, 0.125, 0.6875, 0.1875, 0.6562, 0.1875, 0.6562, 0.125, 1.0, 0.0625, 0.9688, 0.0625, 0.9688, 0.0625, 1.0, 0.0625, 0.6875, 0.0625, 0.6875, 0.125, 0.6562, 0.125, 0.6562, 0.0625, 0.3437, 0.0625, 0.3125, 0.0625, 0.3125, 0.0625, 0.3437, 0.0625, 0.75, 0.0625, 0.7187, 0.0625, 0.7187, 0.0625, 0.75, 0.0625, 0.6562, 0.0625, 0.6562, 0.125, 0.625, 0.125, 0.625, 0.0625, 0.6875, 0.4375, 0.6875, 0.5, 0.6562, 0.5, 0.6562, 0.4375, 0.5625, 0.0625, 0.5312, 0.0625, 0.5312, 0.0625, 0.5625, 0.0625, 0.6875, 0.375, 0.6875, 0.4375, 0.6562, 0.4375, 0.6562, 0.375, 0.9063, 0.0625, 0.875, 0.0625, 0.875, 0.0625, 0.9063, 0.0625, 0.6875, 0.3125, 0.6875, 0.375, 0.6562, 0.375, 0.6562, 0.3125, 0.3125, 0.0625, 0.2812, 0.0625, 0.2812, 0.0625, 0.3125, 0.0625, 0.6875, 0.25, 0.6875, 0.3125, 0.6562, 0.3125, 0.6562, 0.25, 0.1563, 0.0625, 0.125, 0.0625, 0.125, 0.0625, 0.1563, 0.0625, 0.7188, 0.5, 0.75, 0.5, 0.75, 0.5, 0.7812, 0.5, 0.6562, 0.375, 0.6562, 0.4375, 0.625, 0.4375, 0.625, 0.375, 0.6562, 0.5, 0.6875, 0.5, 0.8125, 0.5, 0.8438, 0.5, 0.6562, 0.3125, 0.6562, 0.375, 0.625, 0.375, 0.625, 0.3125, 0.625, 0.5, 0.6562, 0.5, 0.8438, 0.5, 0.875, 0.5, 0.6562, 0.25, 0.6562, 0.3125, 0.625, 0.3125, 0.625, 0.25, 0.5937, 0.5, 0.625, 0.5, 0.875, 0.5, 0.9062, 0.5, 0.6562, 0.1875, 0.6562, 0.25, 0.625, 0.25, 0.625, 0.1875, 0.5625, 0.5, 0.5937, 0.5, 0.9062, 0.5, 0.9375, 0.5, 0.6562, 0.125, 0.6562, 0.1875, 0.625, 0.1875, 0.625, 0.125, 0.5312, 0.5, 0.5625, 0.5, 0.9375, 0.5, 0.9688, 0.5, 0.6562, 0.0625, 0.6562, 0.125, 0.625, 0.125, 0.625, 0.0625, 0.5, 0.5, 0.5312, 0.5, 0.9688, 0.5, 1.0, 0.5, 0.6875, 0.5, 0.7188, 0.5, 0.7812, 0.5, 0.8125, 0.5, 0.6562, 0.125, 0.6562, 0.1875, 0.625, 0.1875, 0.625, 0.125, 0.6562, 0.4375, 0.6562, 0.5, 0.625, 0.5, 0.625, 0.4375, 0.3125, 0.5, 0.3437, 0.5, 0.1562, 0.5, 0.1875, 0.5, 0.625, 0.125, 0.625, 0.1875, 0.5937, 0.1875, 0.5937, 0.125, 0.2812, 0.5, 0.3125, 0.5, 0.1875, 0.5, 0.2187, 0.5, 0.625, 0.0625, 0.625, 0.125, 0.5937, 0.125, 0.5937, 0.0625, 0.25, 0.5, 0.2812, 0.5, 0.2187, 0.5, 0.25, 0.5, 0.4375, 0.5, 0.4687, 0.5, 0.03125, 0.5, 0.0625, 0.5, 0.6562, 0.1875, 0.6562, 0.25, 0.625, 0.25, 0.625, 0.1875, 0.625, 0.4375, 0.625, 0.5, 0.5937, 0.5, 0.5937, 0.4375, 0.4687, 0.5, 0.5, 0.5, 0.0, 0.5, 0.03125, 0.5, 0.625, 0.375, 0.625, 0.4375, 0.5937, 0.4375, 0.5937, 0.375, 0.4062, 0.5, 0.4375, 0.5, 0.0625, 0.5, 0.09375, 0.5, 0.625, 0.3125, 0.625, 0.375, 0.5937, 0.375, 0.5937, 0.3125, 0.375, 0.5, 0.4062, 0.5, 0.09375, 0.5, 0.125, 0.5, 0.625, 0.25, 0.625, 0.3125, 0.5937, 0.3125, 0.5937, 0.25, 0.3437, 0.5, 0.375, 0.5, 0.125, 0.5, 0.1562, 0.5, 0.625, 0.1875, 0.625, 0.25, 0.5937, 0.25, 0.5937, 0.1875, 0.5937, 0.375, 0.5937, 0.4375, 0.5625, 0.4375, 0.5625, 0.375, 0.1562, 0.5, 0.1875, 0.5, 0.3125, 0.5, 0.3437, 0.5, 0.5937, 0.3125, 0.5937, 0.375, 0.5625, 0.375, 0.5625, 0.3125, 0.125, 0.5, 0.1562, 0.5, 0.3437, 0.5, 0.375, 0.5, 0.5937, 0.25, 0.5937, 0.3125, 0.5625, 0.3125, 0.5625, 0.25, 0.09375, 0.5, 0.125, 0.5, 0.375, 0.5, 0.4062, 0.5, 0.5937, 0.1875, 0.5937, 0.25, 0.5625, 0.25, 0.5625, 0.1875, 0.0625, 0.5, 0.09375, 0.5, 0.4062, 0.5, 0.4375, 0.5, 0.5937, 0.125, 0.5937, 0.1875, 0.5625, 0.1875, 0.5625, 0.125, 0.03125, 0.5, 0.0625, 0.5, 0.4375, 0.5, 0.4687, 0.5, 0.5937, 0.0625, 0.5937, 0.125, 0.5625, 0.125, 0.5625, 0.0625, 0.0, 0.5, 0.03125, 0.5, 0.4687, 0.5, 0.5, 0.5, 0.1875, 0.5, 0.2187, 0.5, 0.2812, 0.5, 0.3125, 0.5, 0.6562, 0.25, 0.6562, 0.3125, 0.625, 0.3125, 0.625, 0.25, 0.5937, 0.4375, 0.5937, 0.5, 0.5625, 0.5, 0.5625, 0.4375, 0.2187, 0.5, 0.25, 0.5, 0.25, 0.5, 0.2812, 0.5, 0.5625, 0.125, 0.5625, 0.1875, 0.5312, 0.1875, 0.5312, 0.125, 0.7812, 0.5, 0.8125, 0.5, 0.6875, 0.5, 0.7188, 0.5, 0.5625, 0.0625, 0.5625, 0.125, 0.5312, 0.125, 0.5312, 0.0625, 0.75, 0.5, 0.7812, 0.5, 0.7188, 0.5, 0.75, 0.5, 0.9375, 0.5, 0.9688, 0.5, 0.5312, 0.5, 0.5625, 0.5, 0.6562, 0.3125, 0.6562, 0.375, 0.625, 0.375, 0.625, 0.3125, 0.5625, 0.4375, 0.5625, 0.5, 0.5312, 0.5, 0.5312, 0.4375, 0.9688, 0.5, 1.0, 0.5, 0.5, 0.5, 0.5312, 0.5, 0.5625, 0.375, 0.5625, 0.4375, 0.5312, 0.4375, 0.5312, 0.375, 0.9062, 0.5, 0.933, 0.5, 0.8956, 0.5, 0.8576, 0.5, 0.8342, 0.5, 0.8264, 0.5, 0.8346, 0.5, 0.8585, 0.5, 0.8974, 0.5, 0.9357, 0.5, 0.9375, 0.5, 0.5625, 0.5, 0.5937, 0.5, 0.5625, 0.3125, 0.5625, 0.375, 0.5312, 0.375, 0.5312, 0.3125, 0.875, 0.5, 0.9011, 0.5, 0.8869, 0.5, 0.8111, 0.5, 0.738, 0.5, 0.6706, 0.5, 0.6113, 0.5, 0.5982, 0.5, 0.625, 0.5, 0.5625, 0.25, 0.5625, 0.3125, 0.5312, 0.3125, 0.5312, 0.25, 0.8438, 0.5, 0.8704, 0.5, 0.8256, 0.5, 0.7604, 0.5, 0.6898, 0.5, 0.6301, 0.5, 0.6562, 0.5, 0.5625, 0.1875, 0.5625, 0.25, 0.5312, 0.25, 0.5312, 0.1875, 0.8125, 0.5, 0.8438, 0.5, 0.6562, 0.5, 0.6579, 0.5, 0.6708, 0.5, 0.7192, 0.5, 0.7551, 0.5, 0.777, 0.5, 0.7842, 0.5, 0.7767, 0.5, 0.755, 0.5, 0.72, 0.5, 0.6733, 0.5, 0.6609, 0.5, 0.6875, 0.5, 0.5312, 0.3125, 0.5312, 0.375, 0.5, 0.375, 0.5, 0.3125, 0.7812, 0.125, 0.7812, 0.1875, 0.75, 0.1875, 0.75, 0.125, 0.5312, 0.25, 0.5312, 0.3125, 0.5, 0.3125, 0.5, 0.25, 0.7812, 0.1875, 0.7812, 0.25, 0.75, 0.25, 0.75, 0.1875, 0.5312, 0.1875, 0.5312, 0.25, 0.5, 0.25, 0.5, 0.1875, 0.7812, 0.25, 0.7812, 0.3125, 0.75, 0.3125, 0.75, 0.25, 0.5312, 0.125, 0.5312, 0.1875, 0.5, 0.1875, 0.5, 0.125, 0.7812, 0.3125, 0.7812, 0.375, 0.75, 0.375, 0.75, 0.3125, 0.5312, 0.0625, 0.5312, 0.125, 0.5, 0.125, 0.5, 0.0625, 0.8125, 0.1875, 0.8125, 0.25, 0.7812, 0.25, 0.7812, 0.1875, 0.7812, 0.4375, 0.7812, 0.5, 0.75, 0.5, 0.75, 0.4375, 0.6562, 0.375, 0.6562, 0.4375, 0.625, 0.4375, 0.625, 0.375, 0.5312, 0.4375, 0.5312, 0.5, 0.5, 0.5, 0.5, 0.4375, 0.7812, 0.375, 0.7812, 0.4375, 0.75, 0.4375, 0.75, 0.375, 0.5312, 0.375, 0.5312, 0.4375, 0.5, 0.4375, 0.5, 0.375, 0.7812, 0.0625, 0.7812, 0.125, 0.75, 0.125, 0.75, 0.0625, 0.5, 0.0625, 0.5, 0.125, 0.4687, 0.125, 0.4687, 0.0625, 0.8438, 0.0625, 0.8438, 0.125, 0.8125, 0.125, 0.8125, 0.0625, 0.8125, 0.3125, 0.8125, 0.375, 0.7812, 0.375, 0.7812, 0.3125, 0.6875, 0.25, 0.6875, 0.3125, 0.6562, 0.3125, 0.6562, 0.25, 0.5, 0.4375, 0.5, 0.5, 0.4687, 0.5, 0.4687, 0.4375, 0.8125, 0.25, 0.8125, 0.3125, 0.7812, 0.3125, 0.7812, 0.25, 0.5, 0.375, 0.5, 0.4375, 0.4687, 0.4375, 0.4687, 0.375, 0.8125, 0.375, 0.8125, 0.4375, 0.7812, 0.4375, 0.7812, 0.375, 0.5, 0.3125, 0.5, 0.375, 0.4687, 0.375, 0.4687, 0.3125, 0.8125, 0.4375, 0.8125, 0.5, 0.7812, 0.5, 0.7812, 0.4375, 0.5, 0.25, 0.5, 0.3125, 0.4687, 0.3125, 0.4687, 0.25, 0.8125, 0.0625, 0.8125, 0.125, 0.7812, 0.125, 0.7812, 0.0625, 0.5, 0.1875, 0.5, 0.25, 0.4687, 0.25, 0.4687, 0.1875, 0.8125, 0.125, 0.8125, 0.1875, 0.7812, 0.1875, 0.7812, 0.125, 0.5, 0.125, 0.5, 0.1875, 0.4687, 0.1875, 0.4687, 0.125, 0.8438, 0.4375, 0.8438, 0.5, 0.8125, 0.5, 0.8125, 0.4375, 0.8438, 0.3125, 0.8438, 0.375, 0.8125, 0.375, 0.8125, 0.3125, 0.4687, 0.25, 0.4687, 0.3125, 0.4375, 0.3125, 0.4375, 0.25, 0.8438, 0.375, 0.8438, 0.4375, 0.8125, 0.4375, 0.8125, 0.375, 0.4687, 0.1875, 0.4687, 0.25, 0.4375, 0.25, 0.4375, 0.1875, 0.875, 0.1875, 0.875, 0.25, 0.8438, 0.25, 0.8438, 0.1875, 0.4687, 0.125, 0.4687, 0.1875, 0.4375, 0.1875, 0.4375, 0.125, 0.875, 0.25, 0.875, 0.3125, 0.8438, 0.3125, 0.8438, 0.25, 0.4687, 0.0625, 0.4687, 0.125, 0.4375, 0.125, 0.4375, 0.0625, 0.875, 0.3125, 0.875, 0.375, 0.8438, 0.375, 0.8438, 0.3125, 0.8438, 0.1875, 0.8438, 0.25, 0.8125, 0.25, 0.8125, 0.1875, 0.6875, 0.3125, 0.6875, 0.375, 0.6562, 0.375, 0.6562, 0.3125, 0.4687, 0.4375, 0.4687, 0.5, 0.4375, 0.5, 0.4375, 0.4375, 0.8438, 0.125, 0.8438, 0.1875, 0.8125, 0.1875, 0.8125, 0.125, 0.4687, 0.375, 0.4687, 0.4375, 0.4375, 0.4375, 0.4375, 0.375, 0.8438, 0.25, 0.8438, 0.3125, 0.8125, 0.3125, 0.8125, 0.25, 0.4687, 0.3125, 0.4687, 0.375, 0.4375, 0.375, 0.4375, 0.3125, 0.9062, 0.1875, 0.9062, 0.25, 0.875, 0.25, 0.875, 0.1875, 0.875, 0.4375, 0.875, 0.5, 0.8438, 0.5, 0.8438, 0.4375, 0.6875, 0.375, 0.6875, 0.4375, 0.6562, 0.4375, 0.6562, 0.375, 0.4375, 0.4375, 0.4375, 0.5, 0.4062, 0.5, 0.4062, 0.4375, 0.875, 0.375, 0.875, 0.4375, 0.8438, 0.4375, 0.8438, 0.375, 0.4375, 0.375, 0.4375, 0.4375, 0.4062, 0.4375, 0.4062, 0.375, 0.875, 0.0625, 0.875, 0.125, 0.8438, 0.125, 0.8438, 0.0625, 0.4375, 0.3125, 0.4375, 0.375, 0.4062, 0.375, 0.4062, 0.3125, 0.875, 0.125, 0.875, 0.1875, 0.8438, 0.1875, 0.8438, 0.125, 0.4375, 0.25, 0.4375, 0.3125, 0.4062, 0.3125, 0.4062, 0.25, 0.9062, 0.4375, 0.9062, 0.5, 0.875, 0.5, 0.875, 0.4375, 0.4375, 0.1875, 0.4375, 0.25, 0.4062, 0.25, 0.4062, 0.1875, 0.9063, 0.0625, 0.9063, 0.125, 0.875, 0.125, 0.875, 0.0625, 0.4375, 0.125, 0.4375, 0.1875, 0.4062, 0.1875, 0.4062, 0.125, 0.9063, 0.125, 0.9062, 0.1875, 0.875, 0.1875, 0.875, 0.125, 0.4375, 0.0625, 0.4375, 0.125, 0.4062, 0.125, 0.4062, 0.0625, 0.4062, 0.25, 0.4062, 0.3125, 0.375, 0.3125, 0.375, 0.25, 0.9375, 0.3125, 0.9375, 0.375, 0.9062, 0.375, 0.9062, 0.3125, 0.4062, 0.1875, 0.4062, 0.25, 0.375, 0.25, 0.375, 0.1875, 0.9375, 0.375, 0.9375, 0.4375, 0.9062, 0.4375, 0.9062, 0.375, 0.4062, 0.125, 0.4062, 0.1875, 0.375, 0.1875, 0.375, 0.125, 0.9375, 0.4375, 0.9375, 0.5, 0.9062, 0.5, 0.9062, 0.4375, 0.4062, 0.0625, 0.4062, 0.125, 0.375, 0.125, 0.375, 0.0625, 0.9375, 0.0625, 0.9375, 0.125, 0.9063, 0.125, 0.9063, 0.0625, 0.9062, 0.3125, 0.9062, 0.375, 0.875, 0.375, 0.875, 0.3125, 0.6875, 0.4375, 0.6875, 0.5, 0.6562, 0.5, 0.6562, 0.4375, 0.4062, 0.4375, 0.4062, 0.5, 0.375, 0.5, 0.375, 0.4375, 0.9062, 0.25, 0.9062, 0.3125, 0.875, 0.3125, 0.875, 0.25, 0.4062, 0.375, 0.4062, 0.4375, 0.375, 0.4375, 0.375, 0.375, 0.9062, 0.375, 0.9062, 0.4375, 0.875, 0.4375, 0.875, 0.375, 0.4062, 0.3125, 0.4062, 0.375, 0.375, 0.375, 0.375, 0.3125, 0.9375, 0.25, 0.9375, 0.3125, 0.9062, 0.3125, 0.9062, 0.25, 0.9375, 0.1875, 0.9375, 0.25, 0.9062, 0.25, 0.9062, 0.1875, 0.625, 0.4375, 0.625, 0.5, 0.5937, 0.5, 0.5937, 0.4375, 0.375, 0.4375, 0.375, 0.5, 0.3437, 0.5, 0.3437, 0.4375, 0.9375, 0.125, 0.9375, 0.1875, 0.9062, 0.1875, 0.9063, 0.125, 0.375, 0.375, 0.375, 0.4375, 0.3437, 0.4375, 0.3437, 0.375, 0.9688, 0.0625, 0.9688, 0.125, 0.9375, 0.125, 0.9375, 0.0625, 0.375, 0.3125, 0.375, 0.375, 0.3437, 0.375, 0.3437, 0.3125, 0.9688, 0.125, 0.9688, 0.1875, 0.9375, 0.1875, 0.9375, 0.125, 0.375, 0.25, 0.375, 0.3125, 0.3437, 0.3125, 0.3437, 0.25, 0.9688, 0.1875, 0.9688, 0.25, 0.9375, 0.25, 0.9375, 0.1875, 0.375, 0.1875, 0.375, 0.25, 0.3437, 0.25, 0.3437, 0.1875, 0.9688, 0.25, 0.9688, 0.3125, 0.9375, 0.3125, 0.9375, 0.25, 0.375, 0.125, 0.375, 0.1875, 0.3437, 0.1875, 0.3437, 0.125, 0.9688, 0.3125, 0.9688, 0.375, 0.9375, 0.375, 0.9375, 0.3125, 0.375, 0.0625, 0.375, 0.125, 0.3437, 0.125, 0.3437, 0.0625, 0.9688, 0.375, 0.9688, 0.4375, 0.9375, 0.4375, 0.9375, 0.375, 1.0, 0.0625, 1.0, 0.125, 0.9688, 0.125, 0.9688, 0.0625, 0.3437, 0.1875, 0.3437, 0.25, 0.3125, 0.25, 0.3125, 0.1875, 1.0, 0.125, 1.0, 0.1875, 0.9688, 0.1875, 0.9688, 0.125, 0.3437, 0.125, 0.3437, 0.1875, 0.3125, 0.1875, 0.3125, 0.125, 1.0, 0.1875, 1.0, 0.25, 0.9688, 0.25, 0.9688, 0.1875, 0.3437, 0.0625, 0.3437, 0.125, 0.3125, 0.125, 0.3125, 0.0625, 1.0, 0.25, 1.0, 0.3125, 0.9688, 0.3125, 0.9688, 0.25, 1.0, 0.3125, 1.0, 0.375, 0.9688, 0.375, 0.9688, 0.3125, 0.625, 0.375, 0.625, 0.4375, 0.5937, 0.4375, 0.5937, 0.375, 0.3437, 0.4375, 0.3437, 0.5, 0.3125, 0.5, 0.3125, 0.4375, 0.9688, 0.4375, 0.9688, 0.5, 0.9375, 0.5, 0.9375, 0.4375, 0.3437, 0.375, 0.3437, 0.4375, 0.3125, 0.4375, 0.3125, 0.375, 1.0, 0.375, 1.0, 0.4375, 0.9688, 0.4375, 0.9688, 0.375, 0.3437, 0.3125, 0.3437, 0.375, 0.3125, 0.375, 0.3125, 0.3125, 1.0, 0.4375, 1.0, 0.5, 0.9688, 0.5, 0.9688, 0.4375, 0.3437, 0.25, 0.3437, 0.3125, 0.3125, 0.3125, 0.3125, 0.25, 0.3125, 0.4375, 0.3125, 0.5, 0.2812, 0.5, 0.2812, 0.4375, 0.03125, 0.0625, 0.03125, 0.125, 8.941e-08, 0.125, 2.384e-07, 0.0625, 0.3125, 0.375, 0.3125, 0.4375, 0.2812, 0.4375, 0.2812, 0.375, 0.03125, 0.1875, 0.03125, 0.25, 0.0, 0.25, 5.96e-08, 0.1875, 0.3125, 0.3125, 0.3125, 0.375, 0.2812, 0.375, 0.2812, 0.3125, 0.03125, 0.25, 0.03125, 0.3125, 0.0, 0.3125, 0.0, 0.25, 0.3125, 0.25, 0.3125, 0.3125, 0.2812, 0.3125, 0.2812, 0.25, 0.03125, 0.3125, 0.03125, 0.375, 5.96e-08, 0.375, 0.0, 0.3125, 0.3125, 0.1875, 0.3125, 0.25, 0.2812, 0.25, 0.2812, 0.1875, 0.03125, 0.375, 0.03125, 0.4375, 0.0, 0.4375, 5.96e-08, 0.375, 0.3125, 0.125, 0.3125, 0.1875, 0.2812, 0.1875, 0.2812, 0.125, 0.03125, 0.4375, 0.03125, 0.5, 0.0, 0.5, 0.0, 0.4375, 0.3125, 0.0625, 0.3125, 0.125, 0.2812, 0.125, 0.2812, 0.0625, 0.0625, 0.3125, 0.0625, 0.375, 0.03125, 0.375, 0.03125, 0.3125, 0.03125, 0.125, 0.03125, 0.1875, 5.96e-08, 0.1875, 8.941e-08, 0.125, 0.6875, 0.0625, 0.6875, 0.125, 0.6562, 0.125, 0.6562, 0.0625, 0.2812, 0.1875, 0.2812, 0.25, 0.25, 0.25, 0.25, 0.1875, 0.0625, 0.25, 0.0625, 0.3125, 0.03125, 0.3125, 0.03125, 0.25, 0.2812, 0.125, 0.2812, 0.1875, 0.25, 0.1875, 0.25, 0.125, 0.09375, 0.125, 0.09375, 0.1875, 0.0625, 0.1875, 0.0625, 0.125, 0.2812, 0.0625, 0.2812, 0.125, 0.25, 0.125, 0.25, 0.0625, 0.09375, 0.1875, 0.09375, 0.25, 0.0625, 0.25, 0.0625, 0.1875, 0.0625, 0.4375, 0.0625, 0.5, 0.03125, 0.5, 0.03125, 0.4375, 0.6875, 0.125, 0.6875, 0.1875, 0.6562, 0.1875, 0.6562, 0.125, 0.2812, 0.4375, 0.2812, 0.5, 0.25, 0.5, 0.25, 0.4375, 0.0625, 0.375, 0.0625, 0.4375, 0.03125, 0.4375, 0.03125, 0.375, 0.2812, 0.375, 0.2812, 0.4375, 0.25, 0.4375, 0.25, 0.375, 0.0625, 0.0625, 0.0625, 0.125, 0.03125, 0.125, 0.03125, 0.0625, 0.2812, 0.3125, 0.2812, 0.375, 0.25, 0.375, 0.25, 0.3125, 0.0625, 0.125, 0.0625, 0.1875, 0.03125, 0.1875, 0.03125, 0.125, 0.2812, 0.25, 0.2812, 0.3125, 0.25, 0.3125, 0.25, 0.25, 0.0625, 0.1875, 0.0625, 0.25, 0.03125, 0.25, 0.03125, 0.1875, 0.25, 0.375, 0.25, 0.4375, 0.2187, 0.4375, 0.2188, 0.375, 0.09375, 0.375, 0.09375, 0.4375, 0.0625, 0.4375, 0.0625, 0.375, 0.25, 0.3125, 0.25, 0.375, 0.2188, 0.375, 0.2187, 0.3125, 0.09375, 0.4375, 0.09375, 0.5, 0.0625, 0.5, 0.0625, 0.4375, 0.25, 0.25, 0.25, 0.3125, 0.2187, 0.3125, 0.2188, 0.25, 0.09375, 0.0625, 0.09375, 0.125, 0.0625, 0.125, 0.0625, 0.0625, 0.25, 0.1875, 0.25, 0.25, 0.2188, 0.25, 0.2188, 0.1875, 0.125, 0.375, 0.125, 0.4375, 0.09375, 0.4375, 0.09375, 0.375, 0.25, 0.125, 0.25, 0.1875, 0.2188, 0.1875, 0.2188, 0.125, 0.125, 0.4375, 0.125, 0.5, 0.09375, 0.5, 0.09375, 0.4375, 0.25, 0.0625, 0.25, 0.125, 0.2188, 0.125, 0.2188, 0.0625, 0.125, 0.0625, 0.125, 0.125, 0.09375, 0.125, 0.09375, 0.0625, 0.09375, 0.3125, 0.09375, 0.375, 0.0625, 0.375, 0.0625, 0.3125, 0.6875, 0.1875, 0.6875, 0.25, 0.6562, 0.25, 0.6562, 0.1875, 0.25, 0.4375, 0.25, 0.5, 0.2187, 0.5, 0.2187, 0.4375, 0.09375, 0.25, 0.09375, 0.3125, 0.0625, 0.3125, 0.0625, 0.25, 0.2188, 0.125, 0.2188, 0.1875, 0.1875, 0.1875, 0.1875, 0.125, 0.1562, 0.25, 0.1562, 0.3125, 0.125, 0.3125, 0.125, 0.25, 0.2188, 0.0625, 0.2188, 0.125, 0.1875, 0.125, 0.1875, 0.0625, 0.1562, 0.3125, 0.1562, 0.375, 0.125, 0.375, 0.125, 0.3125, 0.125, 0.1875, 0.125, 0.25, 0.09375, 0.25, 0.09375, 0.1875, 0.7187, 0.0625, 0.7188, 0.125, 0.6875, 0.125, 0.6875, 0.0625, 0.2187, 0.4375, 0.2187, 0.5, 0.1875, 0.5, 0.1875, 0.4375, 0.125, 0.125, 0.125, 0.1875, 0.09375, 0.1875, 0.09375, 0.125, 0.2188, 0.375, 0.2187, 0.4375, 0.1875, 0.4375, 0.1875, 0.375, 0.125, 0.25, 0.125, 0.3125, 0.09375, 0.3125, 0.09375, 0.25, 0.2187, 0.3125, 0.2188, 0.375, 0.1875, 0.375, 0.1875, 0.3125, 0.125, 0.3125, 0.125, 0.375, 0.09375, 0.375, 0.09375, 0.3125, 0.2188, 0.25, 0.2187, 0.3125, 0.1875, 0.3125, 0.1875, 0.25, 0.1563, 0.125, 0.1563, 0.1875, 0.125, 0.1875, 0.125, 0.125, 0.2188, 0.1875, 0.2188, 0.25, 0.1875, 0.25, 0.1875, 0.1875, 0.1563, 0.1875, 0.1562, 0.25, 0.125, 0.25, 0.125, 0.1875, 0.1563, 0.0625, 0.1563, 0.125, 0.125, 0.125, 0.125, 0.0625, 0.1875, 0.3125, 0.1875, 0.375, 0.1562, 0.375, 0.1562, 0.3125, 0.1875, 0.375, 0.1875, 0.4375, 0.1562, 0.4375, 0.1562, 0.375, 0.1875, 0.25, 0.1875, 0.3125, 0.1562, 0.3125, 0.1562, 0.25, 0.1875, 0.4375, 0.1875, 0.5, 0.1562, 0.5, 0.1562, 0.4375, 0.1875, 0.1875, 0.1875, 0.25, 0.1562, 0.25, 0.1563, 0.1875, 0.1875, 0.0625, 0.1875, 0.125, 0.1563, 0.125, 0.1563, 0.0625, 0.1875, 0.125, 0.1875, 0.1875, 0.1563, 0.1875, 0.1563, 0.125, 0.1875, 0.125, 0.1875, 0.1875, 0.1563, 0.1875, 0.1563, 0.125, 0.1875, 0.0625, 0.1875, 0.125, 0.1563, 0.125, 0.1563, 0.0625, 0.1875, 0.1875, 0.1875, 0.25, 0.1562, 0.25, 0.1563, 0.1875, 0.1562, 0.4375, 0.1562, 0.5, 0.125, 0.5, 0.125, 0.4375, 0.7188, 0.125, 0.7188, 0.1875, 0.6875, 0.1875, 0.6875, 0.125, 0.1875, 0.4375, 0.1875, 0.5, 0.1562, 0.5, 0.1562, 0.4375, 0.1562, 0.375, 0.1562, 0.4375, 0.125, 0.4375, 0.125, 0.375, 0.1875, 0.375, 0.1875, 0.4375, 0.1562, 0.4375, 0.1562, 0.375, 0.2187, 0.4375, 0.2187, 0.5, 0.1875, 0.5, 0.1875, 0.4375, 0.1563, 0.0625, 0.1563, 0.125, 0.125, 0.125, 0.125, 0.0625, 0.2188, 0.0625, 0.2188, 0.125, 0.1875, 0.125, 0.1875, 0.0625, 0.1875, 0.3125, 0.1875, 0.375, 0.1562, 0.375, 0.1562, 0.3125, 0.7188, 0.1875, 0.7188, 0.25, 0.6875, 0.25, 0.6875, 0.1875, 0.1562, 0.4375, 0.1562, 0.5, 0.125, 0.5, 0.125, 0.4375, 0.1875, 0.25, 0.1875, 0.3125, 0.1562, 0.3125, 0.1562, 0.25, 0.1562, 0.375, 0.1562, 0.4375, 0.125, 0.4375, 0.125, 0.375, 0.2188, 0.1875, 0.2188, 0.25, 0.1875, 0.25, 0.1875, 0.1875, 0.1562, 0.3125, 0.1562, 0.375, 0.125, 0.375, 0.125, 0.3125, 0.2188, 0.25, 0.2187, 0.3125, 0.1875, 0.3125, 0.1875, 0.25, 0.1562, 0.25, 0.1562, 0.3125, 0.125, 0.3125, 0.125, 0.25, 0.2187, 0.3125, 0.2188, 0.375, 0.1875, 0.375, 0.1875, 0.3125, 0.1563, 0.1875, 0.1562, 0.25, 0.125, 0.25, 0.125, 0.1875, 0.2188, 0.375, 0.2187, 0.4375, 0.1875, 0.4375, 0.1875, 0.375, 0.1563, 0.125, 0.1563, 0.1875, 0.125, 0.1875, 0.125, 0.125, 0.125, 0.3125, 0.125, 0.375, 0.09375, 0.375, 0.09375, 0.3125, 0.2812, 0.125, 0.2812, 0.1875, 0.25, 0.1875, 0.25, 0.125, 0.125, 0.25, 0.125, 0.3125, 0.09375, 0.3125, 0.09375, 0.25, 0.2812, 0.1875, 0.2812, 0.25, 0.25, 0.25, 0.25, 0.1875, 0.125, 0.1875, 0.125, 0.25, 0.09375, 0.25, 0.09375, 0.1875, 0.3125, 0.0625, 0.3125, 0.125, 0.2812, 0.125, 0.2812, 0.0625, 0.125, 0.125, 0.125, 0.1875, 0.09375, 0.1875, 0.09375, 0.125, 0.3125, 0.125, 0.3125, 0.1875, 0.2812, 0.1875, 0.2812, 0.125, 0.125, 0.0625, 0.125, 0.125, 0.09375, 0.125, 0.09375, 0.0625, 0.3125, 0.1875, 0.3125, 0.25, 0.2812, 0.25, 0.2812, 0.1875, 0.2188, 0.125, 0.2188, 0.1875, 0.1875, 0.1875, 0.1875, 0.125, 0.7188, 0.25, 0.7188, 0.3125, 0.6875, 0.3125, 0.6875, 0.25, 0.125, 0.4375, 0.125, 0.5, 0.09375, 0.5, 0.09375, 0.4375, 0.2812, 0.4375, 0.2812, 0.5, 0.25, 0.5, 0.25, 0.4375, 0.125, 0.375, 0.125, 0.4375, 0.09375, 0.4375, 0.09375, 0.375, 0.2812, 0.0625, 0.2812, 0.125, 0.25, 0.125, 0.25, 0.0625, 0.09375, 0.0625, 0.09375, 0.125, 0.0625, 0.125, 0.0625, 0.0625, 0.3437, 0.375, 0.3437, 0.4375, 0.3125, 0.4375, 0.3125, 0.375, 0.25, 0.4375, 0.25, 0.5, 0.2187, 0.5, 0.2187, 0.4375, 0.7188, 0.3125, 0.7188, 0.375, 0.6875, 0.375, 0.6875, 0.3125, 0.09375, 0.4375, 0.09375, 0.5, 0.0625, 0.5, 0.0625, 0.4375, 0.3125, 0.25, 0.3125, 0.3125, 0.2812, 0.3125, 0.2812, 0.25, 0.09375, 0.375, 0.09375, 0.4375, 0.0625, 0.4375, 0.0625, 0.375, 0.3125, 0.3125, 0.3125, 0.375, 0.2812, 0.375, 0.2812, 0.3125, 0.09375, 0.3125, 0.09375, 0.375, 0.0625, 0.375, 0.0625, 0.3125, 0.3125, 0.375, 0.3125, 0.4375, 0.2812, 0.4375, 0.2812, 0.375, 0.09375, 0.25, 0.09375, 0.3125, 0.0625, 0.3125, 0.0625, 0.25, 0.3125, 0.4375, 0.3125, 0.5, 0.2812, 0.5, 0.2812, 0.4375, 0.09375, 0.1875, 0.09375, 0.25, 0.0625, 0.25, 0.0625, 0.1875, 0.3437, 0.25, 0.3437, 0.3125, 0.3125, 0.3125, 0.3125, 0.25, 0.09375, 0.125, 0.09375, 0.1875, 0.0625, 0.1875, 0.0625, 0.125, 0.3437, 0.3125, 0.3437, 0.375, 0.3125, 0.375, 0.3125, 0.3125, 0.3437, 0.125, 0.3437, 0.1875, 0.3125, 0.1875, 0.3125, 0.125, 0.0625, 0.25, 0.0625, 0.3125, 0.03125, 0.3125, 0.03125, 0.25, 0.3437, 0.1875, 0.3437, 0.25, 0.3125, 0.25, 0.3125, 0.1875, 0.0625, 0.1875, 0.0625, 0.25, 0.03125, 0.25, 0.03125, 0.1875, 0.375, 0.0625, 0.375, 0.125, 0.3437, 0.125, 0.3437, 0.0625, 0.0625, 0.125, 0.0625, 0.1875, 0.03125, 0.1875, 0.03125, 0.125, 0.375, 0.125, 0.375, 0.1875, 0.3437, 0.1875, 0.3437, 0.125, 0.0625, 0.0625, 0.0625, 0.125, 0.03125, 0.125, 0.03125, 0.0625, 0.375, 0.1875, 0.375, 0.25, 0.3437, 0.25, 0.3437, 0.1875, 0.25, 0.0625, 0.25, 0.125, 0.2188, 0.125, 0.2188, 0.0625, 0.7188, 0.375, 0.7188, 0.4375, 0.6875, 0.4375, 0.6875, 0.375, 0.0625, 0.4375, 0.0625, 0.5, 0.03125, 0.5, 0.03125, 0.4375, 0.3437, 0.4375, 0.3437, 0.5, 0.3125, 0.5, 0.3125, 0.4375, 0.0625, 0.375, 0.0625, 0.4375, 0.03125, 0.4375, 0.03125, 0.375, 0.3437, 0.0625, 0.3437, 0.125, 0.3125, 0.125, 0.3125, 0.0625, 0.0625, 0.3125, 0.0625, 0.375, 0.03125, 0.375, 0.03125, 0.3125, 0.4062, 0.4375, 0.4062, 0.5, 0.375, 0.5, 0.375, 0.4375, 0.25, 0.125, 0.25, 0.1875, 0.2188, 0.1875, 0.2188, 0.125, 0.7188, 0.4375, 0.7188, 0.5, 0.6875, 0.5, 0.6875, 0.4375, 0.03125, 0.4375, 0.03125, 0.5, 0.0, 0.5, 0.0, 0.4375, 0.375, 0.25, 0.375, 0.3125, 0.3437, 0.3125, 0.3437, 0.25, 0.03125, 0.375, 0.03125, 0.4375, 0.0, 0.4375, 5.96e-08, 0.375, 0.375, 0.3125, 0.375, 0.375, 0.3437, 0.375, 0.3437, 0.3125, 0.03125, 0.3125, 0.03125, 0.375, 5.96e-08, 0.375, 0.0, 0.3125, 0.375, 0.375, 0.375, 0.4375, 0.3437, 0.4375, 0.3437, 0.375, 0.03125, 0.25, 0.03125, 0.3125, 0.0, 0.3125, 0.0, 0.25, 0.375, 0.4375, 0.375, 0.5, 0.3437, 0.5, 0.3437, 0.4375, 0.03125, 0.1875, 0.03125, 0.25, 0.0, 0.25, 5.96e-08, 0.1875, 0.4062, 0.3125, 0.4062, 0.375, 0.375, 0.375, 0.375, 0.3125, 0.03125, 0.125, 0.03125, 0.1875, 5.96e-08, 0.1875, 8.941e-08, 0.125, 0.4062, 0.375, 0.4062, 0.4375, 0.375, 0.4375, 0.375, 0.375, 0.03125, 0.0625, 0.03125, 0.125, 8.941e-08, 0.125, 2.384e-07, 0.0625, 1.0, 0.25, 1.0, 0.3125, 0.9688, 0.3125, 0.9688, 0.25, 0.4062, 0.25, 0.4062, 0.3125, 0.375, 0.3125, 0.375, 0.25, 1.0, 0.1875, 1.0, 0.25, 0.9688, 0.25, 0.9688, 0.1875, 0.4375, 0.0625, 0.4375, 0.125, 0.4062, 0.125, 0.4062, 0.0625, 1.0, 0.125, 1.0, 0.1875, 0.9688, 0.1875, 0.9688, 0.125, 0.4375, 0.125, 0.4375, 0.1875, 0.4062, 0.1875, 0.4062, 0.125, 1.0, 0.0625, 1.0, 0.125, 0.9688, 0.125, 0.9688, 0.0625, 0.4375, 0.1875, 0.4375, 0.25, 0.4062, 0.25, 0.4062, 0.1875, 0.25, 0.1875, 0.25, 0.25, 0.2188, 0.25, 0.2188, 0.1875, 0.75, 0.4375, 0.75, 0.5, 0.7188, 0.5, 0.7188, 0.4375, 1.0, 0.4375, 1.0, 0.5, 0.9688, 0.5, 0.9688, 0.4375, 0.4062, 0.0625, 0.4062, 0.125, 0.375, 0.125, 0.375, 0.0625, 1.0, 0.375, 1.0, 0.4375, 0.9688, 0.4375, 0.9688, 0.375, 0.4062, 0.125, 0.4062, 0.1875, 0.375, 0.1875, 0.375, 0.125, 1.0, 0.3125, 1.0, 0.375, 0.9688, 0.375, 0.9688, 0.3125, 0.4062, 0.1875, 0.4062, 0.25, 0.375, 0.25, 0.375, 0.1875, 0.75, 0.0625, 0.75, 0.125, 0.7188, 0.125, 0.7187, 0.0625, 0.9688, 0.4375, 0.9688, 0.5, 0.9375, 0.5, 0.9375, 0.4375, 0.4375, 0.25, 0.4375, 0.3125, 0.4062, 0.3125, 0.4062, 0.25, 0.9688, 0.375, 0.9688, 0.4375, 0.9375, 0.4375, 0.9375, 0.375, 0.4375, 0.3125, 0.4375, 0.375, 0.4062, 0.375, 0.4062, 0.3125, 0.9688, 0.3125, 0.9688, 0.375, 0.9375, 0.375, 0.9375, 0.3125, 0.4375, 0.375, 0.4375, 0.4375, 0.4062, 0.4375, 0.4062, 0.375, 0.9688, 0.25, 0.9688, 0.3125, 0.9375, 0.3125, 0.9375, 0.25, 0.4375, 0.4375, 0.4375, 0.5, 0.4062, 0.5, 0.4062, 0.4375, 0.9688, 0.1875, 0.9688, 0.25, 0.9375, 0.25, 0.9375, 0.1875, 0.4687, 0.3125, 0.4687, 0.375, 0.4375, 0.375, 0.4375, 0.3125, 0.9688, 0.125, 0.9688, 0.1875, 0.9375, 0.1875, 0.9375, 0.125, 0.4687, 0.375, 0.4687, 0.4375, 0.4375, 0.4375, 0.4375, 0.375, 0.9688, 0.0625, 0.9688, 0.125, 0.9375, 0.125, 0.9375, 0.0625, 0.4687, 0.4375, 0.4687, 0.5, 0.4375, 0.5, 0.4375, 0.4375, 0.25, 0.25, 0.25, 0.3125, 0.2187, 0.3125, 0.2188, 0.25, 0.9375, 0.1875, 0.9375, 0.25, 0.9062, 0.25, 0.9062, 0.1875, 0.5, 0.125, 0.5, 0.1875, 0.4687, 0.1875, 0.4687, 0.125, 0.9375, 0.125, 0.9375, 0.1875, 0.9062, 0.1875, 0.9063, 0.125, 0.5, 0.1875, 0.5, 0.25, 0.4687, 0.25, 0.4687, 0.1875, 0.9375, 0.0625, 0.9375, 0.125, 0.9063, 0.125, 0.9063, 0.0625, 0.5, 0.25, 0.5, 0.3125, 0.4687, 0.3125, 0.4687, 0.25, 0.25, 0.3125, 0.25, 0.375, 0.2188, 0.375, 0.2187, 0.3125, 0.75, 0.125, 0.75, 0.1875, 0.7188, 0.1875, 0.7188, 0.125, 0.9375, 0.4375, 0.9375, 0.5, 0.9062, 0.5, 0.9062, 0.4375, 0.4687, 0.0625, 0.4687, 0.125, 0.4375, 0.125, 0.4375, 0.0625, 0.9375, 0.375, 0.9375, 0.4375, 0.9062, 0.4375, 0.9062, 0.375, 0.4687, 0.125, 0.4687, 0.1875, 0.4375, 0.1875, 0.4375, 0.125, 0.9375, 0.3125, 0.9375, 0.375, 0.9062, 0.375, 0.9062, 0.3125, 0.4687, 0.1875, 0.4687, 0.25, 0.4375, 0.25, 0.4375, 0.1875, 0.9375, 0.25, 0.9375, 0.3125, 0.9062, 0.3125, 0.9062, 0.25, 0.4687, 0.25, 0.4687, 0.3125, 0.4375, 0.3125, 0.4375, 0.25, 0.5, 0.3125, 0.5, 0.375, 0.4687, 0.375, 0.4687, 0.3125, 0.9062, 0.375, 0.9062, 0.4375, 0.875, 0.4375, 0.875, 0.375, 0.5, 0.375, 0.5, 0.4375, 0.4687, 0.4375, 0.4687, 0.375, 0.9062, 0.3125, 0.9062, 0.375, 0.875, 0.375, 0.875, 0.3125, 0.5, 0.4375, 0.5, 0.5, 0.4687, 0.5, 0.4687, 0.4375, 0.9062, 0.25, 0.9062, 0.3125, 0.875, 0.3125, 0.875, 0.25, 0.5, 0.0625, 0.5, 0.125, 0.4687, 0.125, 0.4687, 0.0625, 0.9062, 0.1875, 0.9062, 0.25, 0.875, 0.25, 0.875, 0.1875, 0.5312, 0.375, 0.5312, 0.4375, 0.5, 0.4375, 0.5, 0.375, 0.9063, 0.125, 0.9062, 0.1875, 0.875, 0.1875, 0.875, 0.125, 0.5312, 0.4375, 0.5312, 0.5, 0.5, 0.5, 0.5, 0.4375, 0.9063, 0.0625, 0.9063, 0.125, 0.875, 0.125, 0.875, 0.0625, 0.5312, 0.0625, 0.5312, 0.125, 0.5, 0.125, 0.5, 0.0625, 0.25, 0.375, 0.25, 0.4375, 0.2187, 0.4375, 0.2188, 0.375, 0.75, 0.1875, 0.75, 0.25, 0.7188, 0.25, 0.7188, 0.1875, 0.9062, 0.4375, 0.9062, 0.5, 0.875, 0.5, 0.875, 0.4375, 0.5625, 0.1875, 0.5625, 0.25, 0.5312, 0.25, 0.5312, 0.1875, 0.875, 0.125, 0.875, 0.1875, 0.8438, 0.1875, 0.8438, 0.125, 0.5625, 0.25, 0.5625, 0.3125, 0.5312, 0.3125, 0.5312, 0.25, 0.875, 0.0625, 0.875, 0.125, 0.8438, 0.125, 0.8438, 0.0625, 0.5625, 0.3125, 0.5625, 0.375, 0.5312, 0.375, 0.5312, 0.3125, 0.2812, 0.25, 0.2812, 0.3125, 0.25, 0.3125, 0.25, 0.25, 0.75, 0.25, 0.75, 0.3125, 0.7188, 0.3125, 0.7188, 0.25, 0.875, 0.4375, 0.875, 0.5, 0.8438, 0.5, 0.8438, 0.4375, 0.5312, 0.125, 0.5312, 0.1875, 0.5, 0.1875, 0.5, 0.125, 0.875, 0.375, 0.875, 0.4375, 0.8438, 0.4375, 0.8438, 0.375, 0.5312, 0.1875, 0.5312, 0.25, 0.5, 0.25, 0.5, 0.1875, 0.875, 0.3125, 0.875, 0.375, 0.8438, 0.375, 0.8438, 0.3125, 0.5312, 0.25, 0.5312, 0.3125, 0.5, 0.3125, 0.5, 0.25, 0.875, 0.25, 0.875, 0.3125, 0.8438, 0.3125, 0.8438, 0.25, 0.5312, 0.3125, 0.5312, 0.375, 0.5, 0.375, 0.5, 0.3125, 0.875, 0.1875, 0.875, 0.25, 0.8438, 0.25, 0.8438, 0.1875, 0.8438, 0.375, 0.8438, 0.4375, 0.8125, 0.4375, 0.8125, 0.375, 0.5625, 0.4375, 0.5625, 0.5, 0.5312, 0.5, 0.5312, 0.4375, 0.8438, 0.3125, 0.8438, 0.375, 0.8125, 0.375, 0.8125, 0.3125, 0.5625, 0.0625, 0.5625, 0.125, 0.5312, 0.125, 0.5312, 0.0625, 0.8438, 0.25, 0.8438, 0.3125, 0.8125, 0.3125, 0.8125, 0.25, 0.5625, 0.125, 0.5625, 0.1875, 0.5312, 0.1875, 0.5312, 0.125, 0.8438, 0.1875, 0.8438, 0.25, 0.8125, 0.25, 0.8125, 0.1875, 0.5937, 0.4375, 0.5937, 0.5, 0.5625, 0.5, 0.5625, 0.4375, 0.8438, 0.125, 0.8438, 0.1875, 0.8125, 0.1875, 0.8125, 0.125, 0.5937, 0.0625, 0.5937, 0.125, 0.5625, 0.125, 0.5625, 0.0625, 0.8438, 0.0625, 0.8438, 0.125, 0.8125, 0.125, 0.8125, 0.0625, 0.5937, 0.125, 0.5937, 0.1875, 0.5625, 0.1875, 0.5625, 0.125, 0.2812, 0.3125, 0.2812, 0.375, 0.25, 0.375, 0.25, 0.3125, 0.75, 0.3125, 0.75, 0.375, 0.7188, 0.375, 0.7188, 0.3125, 0.8438, 0.4375, 0.8438, 0.5, 0.8125, 0.5, 0.8125, 0.4375, 0.5625, 0.375, 0.5625, 0.4375, 0.5312, 0.4375, 0.5312, 0.375, 0.8125, 0.125, 0.8125, 0.1875, 0.7812, 0.1875, 0.7812, 0.125, 0.625, 0.25, 0.625, 0.3125, 0.5937, 0.3125, 0.5937, 0.25, 0.8125, 0.0625, 0.8125, 0.125, 0.7812, 0.125, 0.7812, 0.0625, 0.625, 0.3125, 0.625, 0.375, 0.5937, 0.375, 0.5937, 0.3125, 0.2812, 0.375, 0.2812, 0.4375, 0.25, 0.4375, 0.25, 0.375, 0.75, 0.375, 0.75, 0.4375, 0.7188, 0.4375, 0.7188, 0.375, 0.8125, 0.4375, 0.8125, 0.5, 0.7812, 0.5, 0.7812, 0.4375, 0.5937, 0.1875, 0.5937, 0.25, 0.5625, 0.25, 0.5625, 0.1875, 0.8125, 0.375, 0.8125, 0.4375, 0.7812, 0.4375, 0.7812, 0.375, 0.5937, 0.25, 0.5937, 0.3125, 0.5625, 0.3125, 0.5625, 0.25, 0.8125, 0.3125, 0.8125, 0.375, 0.7812, 0.375, 0.7812, 0.3125, 0.5937, 0.3125, 0.5937, 0.375, 0.5625, 0.375, 0.5625, 0.3125, 0.8125, 0.25, 0.8125, 0.3125, 0.7812, 0.3125, 0.7812, 0.25, 0.5937, 0.375, 0.5937, 0.4375, 0.5625, 0.4375, 0.5625, 0.375, 0.8125, 0.1875, 0.8125, 0.25, 0.7812, 0.25, 0.7812, 0.1875, 0.625, 0.1875, 0.625, 0.25, 0.5937, 0.25, 0.5937, 0.1875, 0.8125, 0.0625, 0.7812, 0.0625, 0.7812, 0.0625, 0.8125, 0.0625, 0.7812, 0.3125, 0.7812, 0.375, 0.75, 0.375, 0.75, 0.3125, 0.8438, 0.0625, 0.8125, 0.0625, 0.8125, 0.0625, 0.8438, 0.0625, 0.7812, 0.25, 0.7812, 0.3125, 0.75, 0.3125, 0.75, 0.25, 0.7187, 0.0625, 0.6875, 0.0625, 0.6875, 0.0625, 0.7187, 0.0625, 0.7812, 0.1875, 0.7812, 0.25, 0.75, 0.25, 0.75, 0.1875, 0.6562, 0.0625, 0.625, 0.0625, 0.625, 0.0625, 0.6562, 0.0625, 0.7812, 0.125, 0.7812, 0.1875, 0.75, 0.1875, 0.75, 0.125, 0.875, 0.0625, 0.8438, 0.0625, 0.8438, 0.0625, 0.875, 0.0625, 0.7812, 0.0625, 0.7812, 0.125, 0.75, 0.125, 0.75, 0.0625, 0.4687, 0.0625, 0.4375, 0.0625, 0.4375, 0.0625, 0.4687, 0.0625, 0.03125, 0.0625, 2.384e-07, 0.0625, 2.384e-07, 0.0625, 0.03125, 0.0625, 0.625, 0.0625, 0.625, 0.125, 0.5937, 0.125, 0.5937, 0.0625, 0.7812, 0.4375, 0.7812, 0.5, 0.75, 0.5, 0.75, 0.4375, 0.25, 0.0625, 0.2188, 0.0625, 0.2188, 0.0625, 0.25, 0.0625, 0.7812, 0.375, 0.7812, 0.4375, 0.75, 0.4375, 0.75, 0.375, 0.9063, 0.0625, 0.875, 0.0625, 0.875, 0.0625, 0.9063, 0.0625, 0.09375, 0.0625, 0.0625, 0.0625, 0.0625, 0.0625, 0.09375, 0.0625, 0.25, 0.0625, 0.2188, 0.0625, 0.2188, 0.0625, 0.25, 0.0625, 0.75, 0.0625, 0.7187, 0.0625, 0.7187, 0.0625, 0.75, 0.0625, 1.0, 0.0625, 0.9688, 0.0625, 0.9688, 0.0625, 1.0, 0.0625, 0.7812, 0.0625, 0.75, 0.0625, 0.75, 0.0625, 0.7812, 0.0625, 0.5937, 0.0625, 0.5625, 0.0625, 0.5625, 0.0625, 0.5937, 0.0625, 0.3437, 0.0625, 0.3125, 0.0625, 0.3125, 0.0625, 0.3437, 0.0625, 0.6875, 0.0625, 0.6562, 0.0625, 0.6562, 0.0625, 0.6875, 0.0625, 0.8438, 0.0625, 0.8125, 0.0625, 0.8125, 0.0625, 0.8438, 0.0625, 0.1875, 0.0625, 0.1563, 0.0625, 0.1563, 0.0625, 0.1875, 0.0625, 0.4375, 0.0625, 0.4062, 0.0625, 0.4062, 0.0625, 0.4375, 0.0625, 0.9375, 0.0625, 0.9063, 0.0625, 0.9063, 0.0625, 0.9375, 0.0625, 0.5312, 0.0625, 0.5, 0.0625, 0.5, 0.0625, 0.5312, 0.0625, 0.2812, 0.0625, 0.25, 0.0625, 0.25, 0.0625, 0.2812, 0.0625, 0.625, 0.0625, 0.5937, 0.0625, 0.5937, 0.0625, 0.625, 0.0625, 0.375, 0.0625, 0.3437, 0.0625, 0.3437, 0.0625, 0.375, 0.0625, 0.875, 0.0625, 0.8438, 0.0625, 0.8438, 0.0625, 0.875, 0.0625, 0.4687, 0.0625, 0.4375, 0.0625, 0.4375, 0.0625, 0.4687, 0.0625, 0.03125, 0.0625, 2.384e-07, 0.0625, 2.384e-07, 0.0625, 0.03125, 0.0625, 0.2188, 0.0625, 0.1875, 0.0625, 0.1875, 0.0625, 0.2188, 0.0625, 0.125, 0.0625, 0.09375, 0.0625, 0.09375, 0.0625, 0.125, 0.0625, 0.7187, 0.0625, 0.6875, 0.0625, 0.6875, 0.0625, 0.7187, 0.0625, 0.9688, 0.0625, 0.9375, 0.0625, 0.9375, 0.0625, 0.9688, 0.0625, 0.5625, 0.0625, 0.5312, 0.0625, 0.5312, 0.0625, 0.5625, 0.0625, 0.5, 0.0625, 0.4687, 0.0625, 0.4687, 0.0625, 0.5, 0.0625, 0.8125, 0.0625, 0.7812, 0.0625, 0.7812, 0.0625, 0.8125, 0.0625, 0.4062, 0.0625, 0.375, 0.0625, 0.375, 0.0625, 0.4062, 0.0625, 0.1563, 0.0625, 0.125, 0.0625, 0.125, 0.0625, 0.1563, 0.0625, 0.3125, 0.0625, 0.2812, 0.0625, 0.2812, 0.0625, 0.3125, 0.0625, 0.0625, 0.0625, 0.03125, 0.0625, 0.03125, 0.0625, 0.0625, 0.0625, 0.6562, 0.0625, 0.625, 0.0625, 0.625, 0.0625, 0.6562, 0.0625, 0.4062, 0.0625, 0.4062, 0.0625, 0.375, 0.0625, 0.375, 0.0625, 0.1875, 0.0625, 0.1875, 0.0625, 0.1563, 0.0625, 0.1563, 0.0625, 0.25, 0.0625, 0.25, 0.0625, 0.2188, 0.0625, 0.2188, 0.0625, 0.125, 0.0625, 0.125, 0.0625, 0.09375, 0.0625, 0.09375, 0.0625, 0.2188, 0.0625, 0.2188, 0.0625, 0.1875, 0.0625, 0.1875, 0.0625, 0.09375, 0.0625, 0.09375, 0.0625, 0.0625, 0.0625, 0.0625, 0.0625, 0.9688, 0.0625, 0.9688, 0.0625, 0.9375, 0.0625, 0.9375, 0.0625, 0.0625, 0.0625, 0.0625, 0.0625, 0.03125, 0.0625, 0.03125, 0.0625, 0.8438, 0.0625, 0.8438, 0.0625, 0.8125, 0.0625, 0.8125, 0.0625, 0.03125, 0.0625, 0.03125, 0.0625, 2.384e-07, 0.0625, 2.384e-07, 0.0625, 0.8125, 0.0625, 0.8125, 0.0625, 0.7812, 0.0625, 0.7812, 0.0625, 0.6875, 0.0625, 0.6875, 0.0625, 0.6562, 0.0625, 0.6562, 0.0625, 2.384e-07, 0.0625, 2.384e-07, 0.0625, 0.1809, 0.0625, 0.9688, 0.0625, 0.9688, 0.0625, 0.7187, 0.0625, 0.7187, 0.0625, 0.6875, 0.0625, 0.6875, 0.0625, 0.5937, 0.0625, 0.5937, 0.0625, 0.5625, 0.0625, 0.5625, 0.0625, 0.9375, 0.0625, 0.9375, 0.0625, 0.9063, 0.0625, 0.9063, 0.0625, 0.6562, 0.0625, 0.6562, 0.0625, 0.625, 0.0625, 0.625, 0.0625, 0.5625, 0.0625, 0.5625, 0.0625, 0.5312, 0.0625, 0.5312, 0.0625, 0.875, 0.0625, 0.875, 0.0625, 0.8438, 0.0625, 0.8438, 0.0625, 0.625, 0.0625, 0.625, 0.0625, 0.6181, 0.0625, 0.5937, 0.0625, 0.5937, 0.0625, 0.5312, 0.0625, 0.5312, 0.0625, 0.5058, 0.0625, 0.5, 0.0625, 0.5, 0.0625, 0.7812, 0.0625, 0.7812, 0.0625, 0.75, 0.0625, 0.75, 0.0625, 0.4375, 0.0625, 0.4375, 0.0625, 0.4062, 0.0625, 0.4062, 0.0625, 0.5, 0.0625, 0.5, 0.0625, 0.4687, 0.0625, 0.4687, 0.0625, 0.75, 0.0625, 0.75, 0.0625, 0.7187, 0.0625, 0.7187, 0.0625, 0.375, 0.0625, 0.375, 0.0625, 0.3667, 0.0625, 0.3437, 0.0625, 0.3437, 0.0625, 0.4687, 0.0625, 0.4687, 0.0625, 0.4375, 0.0625, 0.4375, 0.0625, 0.3437, 0.0625, 0.3437, 0.0625, 0.3125, 0.0625, 0.3125, 0.0625, 0.1563, 0.0625, 0.1563, 0.0625, 0.1333, 0.0625, 0.125, 0.0625, 0.125, 0.0625, 0.3125, 0.0625, 0.3125, 0.0625, 0.2812, 0.0625, 0.2812, 0.0625, 0.9063, 0.0625, 0.9063, 0.0625, 0.8818, 0.0625, 0.875, 0.0625, 0.875, 0.0625, 0.2812, 0.0625, 0.2812, 0.0625, 0.25, 0.0625, 0.25, 0.0625, 0.6261, 0.5, 0.6877, 0.5, 0.7607, 0.5, 0.8278, 0.5, 0.8734, 0.5, 0.875, 0.5, 0.625, 0.5, 0.5955, 0.5, 0.6086, 0.5, 0.6687, 0.5, 0.7377, 0.5, 0.8127, 0.5, 0.8907, 0.5, 0.9051, 0.5, 0.9062, 0.5, 0.5937, 0.5])
me_sphere_003.use_remesh_preserve_volume = False
me_sphere_003.use_remesh_preserve_attributes = False
me_sphere_003.use_mirror_vertex_groups = False
me_sphere_003.update()
me_sphere_000 = bpy.data.meshes.new('Sphere.000')
me_sphere_000.from_pydata([(-1.99, 0.8802, 0.2253), (-1.99, 0.8622, 0.1916), (-1.99, 0.8084, 0.1378), (-1.99, 0.7747, 0.1198), (-1.99, 0.7381, 0.1087), (-1.99, 0.7, 0.1049), (-1.99, 0.6619, 0.1087), (-1.99, 0.6253, 0.1198), (-1.99, 0.5378, 0.1916), (-1.99, 0.5087, 0.2619), (-1.99, 0.5378, 0.4084), (-1.99, 0.562, 0.4379), (-1.99, 0.6253, 0.4802), (-1.99, 0.7, 0.4951), (-1.99, 0.8084, 0.4622), (-1.99, 0.8379, 0.4379), (-1.99, 0.8951, 0.3), (-1.99, 0.8913, 0.2619), (-1.99, 0.8379, 0.1621), (-1.99, 0.5916, 0.1378), (-1.99, 0.562, 0.1621), (-1.99, 0.5198, 0.2253), (-1.99, 0.5049, 0.3), (-1.99, 0.5087, 0.3381), (-1.99, 0.5198, 0.3747), (-1.99, 0.5916, 0.4622), (-1.99, 0.6619, 0.4913), (-1.99, 0.7381, 0.4913), (-1.99, 0.7747, 0.4802), (-1.99, 0.8622, 0.4084), (-1.99, 0.8802, 0.3747), (-1.99, 0.8913, 0.3381)], [], [(0, 1, 18, 2, 3, 4, 5, 6, 7, 19, 20, 8, 21, 9, 22, 23, 24, 10, 11, 25, 12, 26, 13, 27, 28, 14, 15, 29, 30, 31, 16, 17)])
_uv = me_sphere_000.uv_layers.new(name='UVMap')
_uv.uv.foreach_set('vector', [0.6875, 0.0625, 0.6562, 0.0625, 0.625, 0.0625, 0.5937, 0.0625, 0.5625, 0.0625, 0.5312, 0.0625, 0.5, 0.0625, 0.4687, 0.0625, 0.4375, 0.0625, 0.4062, 0.0625, 0.375, 0.0625, 0.3437, 0.0625, 0.3125, 0.0625, 0.2812, 0.0625, 0.25, 0.0625, 0.2188, 0.0625, 0.1875, 0.0625, 0.1563, 0.0625, 0.125, 0.0625, 0.09375, 0.0625, 0.0625, 0.0625, 0.03125, 0.0625, 2.384e-07, 0.0625, 0.9688, 0.0625, 0.9375, 0.0625, 0.9063, 0.0625, 0.875, 0.0625, 0.8438, 0.0625, 0.8125, 0.0625, 0.7812, 0.0625, 0.75, 0.0625, 0.7187, 0.0625])
me_sphere_000.use_remesh_preserve_volume = False
me_sphere_000.use_remesh_preserve_attributes = False
me_sphere_000.use_mirror_vertex_groups = False
me_sphere_000.update()
me_sphere_001 = bpy.data.meshes.new('Sphere.001')
me_sphere_001.from_pydata([(0.1622, 0.1084, 4.49), (0.1802, 0.07466, 4.49), (0.1913, 0.03806, 4.49), (0.1951, -3.155e-07, 4.49), (0.1913, -0.03806, 4.49), (0.1802, -0.07466, 4.49), (0.1622, -0.1084, 4.49), (0.1379, -0.1379, 4.49), (0.1084, -0.1622, 4.49), (0.07466, -0.1802, 4.49), (0.03806, -0.1913, 4.49), (3.891e-08, -0.1951, 4.49), (-0.03806, -0.1913, 4.49), (-0.07466, -0.1802, 4.49), (-0.1084, -0.1622, 4.49), (-0.1379, -0.138, 4.49), (-0.1622, -0.1084, 4.49), (-0.1802, -0.07466, 4.49), (-0.1913, -0.03806, 4.49), (-0.1951, -3.08e-07, 4.49), (-0.1913, 0.03806, 4.49), (-0.1802, 0.07466, 4.49), (-0.1622, 0.1084, 4.49), (-0.1379, 0.1379, 4.49), (-0.1084, 0.1622, 4.49), (-0.07466, 0.1802, 4.49), (-0.03806, 0.1913, 4.49), (0.1379, 0.1379, 4.49), (0.1084, 0.1622, 4.49), (0.07466, 0.1802, 4.49), (0.03806, 0.1913, 4.49), (2.773e-08, 0.1951, 4.49)], [], [(26, 25, 24, 23, 22, 21, 20, 19, 18, 17, 16, 15, 14, 13, 12, 11, 10, 9, 8, 7, 6, 5, 4, 3, 2, 1, 0, 27, 28, 29, 30, 31)])
_uv = me_sphere_001.uv_layers.new(name='UVMap')
_uv.uv.foreach_set('vector', [0.7187, 0.0625, 0.6875, 0.0625, 0.6562, 0.0625, 0.625, 0.0625, 0.5937, 0.0625, 0.5625, 0.0625, 0.5312, 0.0625, 0.5, 0.0625, 0.4687, 0.0625, 0.4375, 0.0625, 0.4062, 0.0625, 0.375, 0.0625, 0.3437, 0.0625, 0.3125, 0.0625, 0.2812, 0.0625, 0.25, 0.0625, 0.2188, 0.0625, 0.1875, 0.0625, 0.1563, 0.0625, 0.125, 0.0625, 0.09375, 0.0625, 0.0625, 0.0625, 0.03125, 0.0625, 2.384e-07, 0.0625, 0.9688, 0.0625, 0.9375, 0.0625, 0.9063, 0.0625, 0.875, 0.0625, 0.8438, 0.0625, 0.8125, 0.0625, 0.7812, 0.0625, 0.75, 0.0625])
me_sphere_001.use_remesh_preserve_volume = False
me_sphere_001.use_remesh_preserve_attributes = False
me_sphere_001.use_mirror_vertex_groups = False
me_sphere_001.update()
me_sphere_002 = bpy.data.meshes.new('Sphere.002')
me_sphere_002.from_pydata([(0.07466, 0.1802, -1.49), (0.1084, 0.1622, -1.49), (0.1622, 0.1084, -1.49), (0.1802, 0.07466, -1.49), (0.1913, 0.03806, -1.49), (0.1951, -3.08e-07, -1.49), (0.1913, -0.03806, -1.49), (0.1802, -0.07466, -1.49), (0.1084, -0.1622, -1.49), (0.03806, -0.1913, -1.49), (-0.1084, -0.1622, -1.49), (-0.1379, -0.1379, -1.49), (-0.1802, -0.07466, -1.49), (-0.1951, -3.155e-07, -1.49), (-0.1622, 0.1084, -1.49), (-0.1379, 0.1379, -1.49), (1.514e-08, 0.1951, -1.49), (0.03806, 0.1913, -1.49), (0.1379, 0.1379, -1.49), (0.1622, -0.1084, -1.49), (0.1379, -0.138, -1.49), (0.07466, -0.1802, -1.49), (3.964e-09, -0.1951, -1.49), (-0.03806, -0.1913, -1.49), (-0.07466, -0.1802, -1.49), (-0.1622, -0.1084, -1.49), (-0.1913, -0.03806, -1.49), (-0.1913, 0.03806, -1.49), (-0.1802, 0.07466, -1.49), (-0.1084, 0.1622, -1.49), (-0.07466, 0.1802, -1.49), (-0.03806, 0.1913, -1.49)], [], [(0, 1, 18, 2, 3, 4, 5, 6, 7, 19, 20, 8, 21, 9, 22, 23, 24, 10, 11, 25, 12, 26, 13, 27, 28, 14, 15, 29, 30, 31, 16, 17)])
_uv = me_sphere_002.uv_layers.new(name='UVMap')
_uv.uv.foreach_set('vector', [0.6875, 0.0625, 0.6562, 0.0625, 0.625, 0.0625, 0.5937, 0.0625, 0.5625, 0.0625, 0.5312, 0.0625, 0.5, 0.0625, 0.4687, 0.0625, 0.4375, 0.0625, 0.4062, 0.0625, 0.375, 0.0625, 0.3437, 0.0625, 0.3125, 0.0625, 0.2812, 0.0625, 0.25, 0.0625, 0.2188, 0.0625, 0.1875, 0.0625, 0.1563, 0.0625, 0.125, 0.0625, 0.09375, 0.0625, 0.0625, 0.0625, 0.03125, 0.0625, 2.384e-07, 0.0625, 0.9688, 0.0625, 0.9375, 0.0625, 0.9063, 0.0625, 0.875, 0.0625, 0.8438, 0.0625, 0.8125, 0.0625, 0.7812, 0.0625, 0.75, 0.0625, 0.7187, 0.0625])
me_sphere_002.use_remesh_preserve_volume = False
me_sphere_002.use_remesh_preserve_attributes = False
me_sphere_002.use_mirror_vertex_groups = False
me_sphere_002.update()
me_sphere_004 = bpy.data.meshes.new('Sphere.004')
me_sphere_004.from_pydata([(0.0, 1.0, 3.756e-08), (0.0, 0.9808, -0.09755), (0.0, 0.5556, -0.4157), (6.357e-08, 0.9239, -0.1913), (2.722e-07, 0.8315, -0.2778), (1.53e-07, 0.7071, -0.3536), (7.847e-08, 0.3827, -0.4619), (0.0, 0.25, 0.75), (0.0, 0.25, -0.4821), (-8.21e-16, 1.0, 0.75)], [], [(7, 8, 6, 2, 5, 4, 3, 1, 0, 9)])
_uv = me_sphere_004.uv_layers.new(name='UVMap')
_uv.uv.foreach_set('vector', [0.0, 0.0, 0.8214, 0.0, 0.808, 0.08846, 0.7772, 0.2037, 0.7357, 0.3047, 0.6852, 0.3876, 0.6276, 0.4493, 0.565, 0.4872, 0.5, 0.5, 0.0, 0.5])
me_sphere_004.use_remesh_preserve_volume = False
me_sphere_004.use_remesh_preserve_attributes = False
me_sphere_004.use_mirror_vertex_groups = False
me_sphere_004.update()
me_cube_001 = bpy.data.meshes.new('Cube.001')
me_cube_001.from_pydata([(0.9808, 0.1951, 2.8), (0.9808, 0.1951, 1.0), (-0.8315, -0.5556, 2.8), (-0.8315, -0.5556, 1.0), (-0.9808, -0.1951, 2.8), (-0.9808, -0.1951, 1.0), (-0.9239, -0.3827, 2.8), (-0.9239, -0.3827, 1.0), (-0.1951, -0.9808, 2.8), (-0.1951, -0.9808, 1.0), (-0.7071, 0.7071, 2.8), (-0.7071, 0.7071, 1.0), (-0.9808, 0.1951, 2.8), (-0.9808, 0.1951, 1.0), (-1.0, -3.629e-07, 2.8), (-1.0, -2.198e-07, 1.0), (-0.8315, 0.5556, 2.8), (-0.8315, 0.5556, 1.0), (0.3827, 0.9239, 2.8), (0.3827, 0.9239, 1.0), (0.3827, -0.9239, 2.8), (0.3827, -0.9239, 1.0), (0.9239, 0.3827, 2.8), (0.9239, 0.3827, 1.0), (1.0, -1.563e-07, 2.8), (1.0, -2.993e-07, 1.0), (-0.3827, 0.9239, 2.8), (-0.3827, 0.9239, 1.0), (-3.065e-15, 1.0, 2.8), (-1.095e-15, 1.0, 1.0), (-0.1951, 0.9808, 2.8), (-0.1951, 0.9808, 1.0), (-0.9239, 0.3827, 2.8), (-0.9239, 0.3827, 1.0), (8.697e-08, -1.0, 2.8), (-3.345e-08, -1.0, 1.0), (-0.3827, -0.9239, 2.8), (-0.3827, -0.9239, 1.0), (-0.5556, 0.8315, 2.8), (-0.5556, 0.8315, 1.0), (0.8315, -0.5556, 2.8), (0.8315, -0.5556, 1.0), (0.5556, -0.8315, 2.8), (0.5556, -0.8315, 1.0), (0.9239, -0.3827, 2.8), (0.9239, -0.3827, 1.0), (-0.7071, -0.7071, 2.8), (-0.7071, -0.7071, 1.0), (0.9808, -0.1951, 2.8), (0.9808, -0.1951, 1.0), (0.1951, -0.9808, 2.8), (0.1951, -0.9808, 1.0), (0.8315, 0.5556, 2.8), (0.8315, 0.5556, 1.0), (0.1951, 0.9808, 2.8), (0.1951, 0.9808, 1.0), (-0.5556, -0.8315, 2.8), (-0.5556, -0.8315, 1.0), (0.7071, -0.7071, 2.8), (0.7071, -0.7071, 1.0), (0.5556, 0.8315, 2.8), (0.5556, 0.8315, 1.0), (0.7071, 0.7071, 2.8), (0.7071, 0.7071, 1.0)], [], [(25, 49, 45, 41, 59, 43, 21, 51, 35, 9, 37, 57, 47, 3, 7, 5, 15, 13, 33, 17, 11, 39, 27, 31, 29, 55, 19, 61, 63, 53, 23, 1), (14, 4, 6, 2, 46, 56, 36, 8, 34, 50, 20, 42, 58, 40, 44, 48, 24, 0, 22, 52, 62, 60, 18, 54, 28, 30, 26, 38, 10, 16, 32, 12), (23, 53, 52, 22), (53, 63, 62, 52), (63, 61, 60, 62), (61, 19, 18, 60), (19, 55, 54, 18), (55, 29, 28, 54), (29, 31, 30, 28), (31, 27, 26, 30), (27, 39, 38, 26), (39, 11, 10, 38), (11, 17, 16, 10), (17, 33, 32, 16), (33, 13, 12, 32), (13, 15, 14, 12), (15, 5, 4, 14), (5, 7, 6, 4), (7, 3, 2, 6), (3, 47, 46, 2), (47, 57, 56, 46), (57, 37, 36, 56), (37, 9, 8, 36), (9, 35, 34, 8), (35, 51, 50, 34), (51, 21, 20, 50), (21, 43, 42, 20), (43, 59, 58, 42), (59, 41, 40, 58), (41, 45, 44, 40), (45, 49, 48, 44), (49, 25, 24, 48), (25, 1, 0, 24), (1, 23, 22, 0)])
_uv = me_cube_001.uv_layers.new(name='UVMap')
_uv.uv.foreach_set('vector', [0.3542, 0.625, 0.3522, 0.6453, 0.3462, 0.6649, 0.3366, 0.6829, 0.3237, 0.6987, 0.3079, 0.7116, 0.2899, 0.7212, 0.2703, 0.7272, 0.25, 0.7292, 0.2297, 0.7272, 0.2101, 0.7212, 0.1921, 0.7116, 0.1763, 0.6987, 0.1634, 0.6829, 0.1538, 0.6649, 0.1478, 0.6453, 0.1458, 0.625, 0.1478, 0.6047, 0.1538, 0.5851, 0.1634, 0.5671, 0.1763, 0.5513, 0.1921, 0.5384, 0.2101, 0.5288, 0.2297, 0.5228, 0.25, 0.5208, 0.2703, 0.5228, 0.2899, 0.5288, 0.3079, 0.5384, 0.3237, 0.5513, 0.3366, 0.5671, 0.3462, 0.5851, 0.3522, 0.6047, 0.8542, 0.625, 0.8522, 0.6453, 0.8462, 0.6649, 0.8366, 0.6829, 0.8237, 0.6987, 0.8079, 0.7116, 0.7899, 0.7212, 0.7703, 0.7272, 0.75, 0.7292, 0.7297, 0.7272, 0.7101, 0.7212, 0.6921, 0.7116, 0.6763, 0.6987, 0.6634, 0.6829, 0.6538, 0.6649, 0.6478, 0.6453, 0.6458, 0.625, 0.6478, 0.6047, 0.6538, 0.5851, 0.6634, 0.5671, 0.6763, 0.5513, 0.6921, 0.5384, 0.7101, 0.5288, 0.7297, 0.5228, 0.75, 0.5208, 0.7703, 0.5228, 0.7899, 0.5288, 0.8079, 0.5384, 0.8237, 0.5513, 0.8366, 0.5671, 0.8462, 0.5851, 0.8522, 0.6047, 0.3462, 0.5851, 0.3366, 0.5671, 0.6634, 0.5671, 0.6538, 0.5851, 0.3366, 0.5671, 0.3237, 0.5513, 0.6763, 0.5513, 0.6634, 0.5671, 0.3237, 0.5513, 0.3079, 0.5384, 0.6921, 0.5384, 0.6763, 0.5513, 0.3079, 0.5384, 0.2899, 0.5288, 0.7101, 0.5288, 0.6921, 0.5384, 0.2899, 0.5288, 0.2703, 0.5228, 0.7297, 0.5228, 0.7101, 0.5288, 0.2703, 0.5228, 0.25, 0.5208, 0.75, 0.5208, 0.7297, 0.5228, 0.25, 0.5208, 0.2297, 0.5228, 0.7703, 0.5228, 0.75, 0.5208, 0.2297, 0.5228, 0.2101, 0.5288, 0.7899, 0.5288, 0.7703, 0.5228, 0.2101, 0.5288, 0.1921, 0.5384, 0.8079, 0.5384, 0.7899, 0.5288, 0.1921, 0.5384, 0.1763, 0.5513, 0.8237, 0.5513, 0.8079, 0.5384, 0.1763, 0.5513, 0.1634, 0.5671, 0.8366, 0.5671, 0.8237, 0.5513, 0.1634, 0.5671, 0.1538, 0.5851, 0.8462, 0.5851, 0.8366, 0.5671, 0.1538, 0.5851, 0.1478, 0.6047, 0.8522, 0.6047, 0.8462, 0.5851, 0.1478, 0.6047, 0.1458, 0.625, 0.8542, 0.625, 0.8522, 0.6047, 0.1458, 0.625, 0.1478, 0.6453, 0.8522, 0.6453, 0.8542, 0.625, 0.1478, 0.6453, 0.1538, 0.6649, 0.8462, 0.6649, 0.8522, 0.6453, 0.1538, 0.6649, 0.1634, 0.6829, 0.8366, 0.6829, 0.8462, 0.6649, 0.1634, 0.6829, 0.1763, 0.6987, 0.8237, 0.6987, 0.8366, 0.6829, 0.1763, 0.6987, 0.1921, 0.7116, 0.8079, 0.7116, 0.8237, 0.6987, 0.1921, 0.7116, 0.2101, 0.7212, 0.7899, 0.7212, 0.8079, 0.7116, 0.2101, 0.7212, 0.2297, 0.7272, 0.7703, 0.7272, 0.7899, 0.7212, 0.2297, 0.7272, 0.25, 0.7292, 0.75, 0.7292, 0.7703, 0.7272, 0.25, 0.7292, 0.2703, 0.7272, 0.7297, 0.7272, 0.75, 0.7292, 0.2703, 0.7272, 0.2899, 0.7212, 0.7101, 0.7212, 0.7297, 0.7272, 0.2899, 0.7212, 0.3079, 0.7116, 0.6921, 0.7116, 0.7101, 0.7212, 0.3079, 0.7116, 0.3237, 0.6987, 0.6763, 0.6987, 0.6921, 0.7116, 0.3237, 0.6987, 0.3366, 0.6829, 0.6634, 0.6829, 0.6763, 0.6987, 0.3366, 0.6829, 0.3462, 0.6649, 0.6538, 0.6649, 0.6634, 0.6829, 0.3462, 0.6649, 0.3522, 0.6453, 0.6478, 0.6453, 0.6538, 0.6649, 0.3522, 0.6453, 0.3542, 0.625, 0.6458, 0.625, 0.6478, 0.6453, 0.3542, 0.625, 0.3522, 0.6047, 0.6478, 0.6047, 0.6458, 0.625, 0.3522, 0.6047, 0.3462, 0.5851, 0.6538, 0.5851, 0.6478, 0.6047])
me_cube_001.use_remesh_preserve_volume = False
me_cube_001.use_remesh_preserve_attributes = False
me_cube_001.use_mirror_vertex_groups = False
me_cube_001.update()
me_cube = bpy.data.meshes.new('Cube')
me_cube.from_pydata([(-1.0, 0.1, -0.3), (-1.0, 0.1, 0.7), (-1.0, 1.1, -0.3), (-1.0, 1.1, 0.7), (0.0, 0.1, -0.3), (0.0, 0.1, 0.7), (0.0, 1.1, -0.3), (0.0, 1.1, 0.7)], [], [(0, 1, 3, 2), (2, 3, 7, 6), (6, 7, 5, 4), (4, 5, 1, 0), (2, 6, 4, 0), (7, 3, 1, 5)])
_uv = me_cube.uv_layers.new(name='UVMap')
_uv.uv.foreach_set('vector', [0.375, 0.0, 0.625, 0.0, 0.625, 0.25, 0.375, 0.25, 0.375, 0.25, 0.625, 0.25, 0.625, 0.5, 0.375, 0.5, 0.375, 0.5, 0.625, 0.5, 0.625, 0.75, 0.375, 0.75, 0.375, 0.75, 0.625, 0.75, 0.625, 1.0, 0.375, 1.0, 0.125, 0.5, 0.375, 0.5, 0.375, 0.75, 0.125, 0.75, 0.625, 0.5, 0.875, 0.5, 0.875, 0.75, 0.625, 0.75])
me_cube.use_remesh_preserve_volume = False
me_cube.use_remesh_preserve_attributes = False
me_cube.use_mirror_vertex_groups = False
me_cube.update()
me_plane = bpy.data.meshes.new('Plane')
me_plane.from_pydata([(0.9808, 0.1951, 0.9), (-0.8315, -0.5556, 0.9), (-0.9808, -0.1951, 0.9), (-0.9239, -0.3827, 0.9), (-0.1951, -0.9808, 0.9), (-0.7071, 0.7071, 0.9), (-0.9808, 0.1951, 0.9), (-1.0, -2.119e-07, 0.9), (-0.8315, 0.5556, 0.9), (0.3827, 0.9239, 0.9), (0.3827, -0.9239, 0.9), (0.9239, 0.3827, 0.9), (1.0, -3.073e-07, 0.9), (-0.3827, 0.9239, 0.9), (-9.852e-16, 1.0, 0.9), (-0.1951, 0.9808, 0.9), (-0.9239, 0.3827, 0.9), (-4.014e-08, -1.0, 0.9), (-0.3827, -0.9239, 0.9), (-0.5556, 0.8315, 0.9), (0.8315, -0.5556, 0.9), (0.5556, -0.8315, 0.9), (0.9239, -0.3827, 0.9), (-0.7071, -0.7071, 0.9), (0.9808, -0.1951, 0.9), (0.1951, -0.9808, 0.9), (0.8315, 0.5556, 0.9), (0.1951, 0.9808, 0.9), (-0.5556, -0.8315, 0.9), (0.7071, -0.7071, 0.9), (0.5556, 0.8315, 0.9), (0.7071, 0.7071, 0.9)], [], [(7, 2, 3, 1, 23, 28, 18, 4, 17, 25, 10, 21, 29, 20, 22, 24, 12, 0, 11, 26, 31, 30, 9, 27, 14, 15, 13, 19, 5, 8, 16, 6)])
_uv = me_plane.uv_layers.new(name='UVMap')
_uv.uv.foreach_set('vector', [0.1458, 0.5, 0.1526, 0.4309, 0.1727, 0.3644, 0.2055, 0.3032, 0.2495, 0.2495, 0.3032, 0.2055, 0.3644, 0.1727, 0.4309, 0.1526, 0.5, 0.1458, 0.5691, 0.1526, 0.6356, 0.1727, 0.6968, 0.2055, 0.7505, 0.2495, 0.7945, 0.3032, 0.8273, 0.3644, 0.8474, 0.4309, 0.8542, 0.5, 0.8474, 0.5691, 0.8273, 0.6356, 0.7945, 0.6968, 0.7505, 0.7505, 0.6968, 0.7945, 0.6356, 0.8273, 0.5691, 0.8474, 0.5, 0.8542, 0.4309, 0.8474, 0.3644, 0.8273, 0.3032, 0.7945, 0.2495, 0.7505, 0.2055, 0.6968, 0.1727, 0.6356, 0.1526, 0.5691])
me_plane.use_remesh_preserve_volume = False
me_plane.use_remesh_preserve_attributes = False
me_plane.use_mirror_vertex_groups = False
me_plane.update()

# ---- objects
ob_wall_vessel = bpy.data.objects.new('wall_vessel', me_sphere_003)
ob_inlet = bpy.data.objects.new('inlet', me_sphere_000)
ob_outlet_top = bpy.data.objects.new('outlet_top', me_sphere_001)
ob_outlet_bottom = bpy.data.objects.new('outlet_bottom', me_sphere_002)
ob_wall_plate = bpy.data.objects.new('wall_plate', me_sphere_004)
ob_cell_zone = bpy.data.objects.new('cell_zone', me_cube_001)
ob_refinement = bpy.data.objects.new('refinement', me_cube)
ob_face_zone = bpy.data.objects.new('face_zone', me_plane)

# ---- transforms, parenting, visibility, modifiers, constraints
ob_wall_vessel.location = (0.0, 0.0, 0.0)
ob_wall_vessel.lineart.crease_threshold = 0.0
ob_inlet.location = (0.0, 0.0, 0.0)
ob_inlet.lineart.crease_threshold = 0.0
ob_outlet_top.location = (0.0, 0.0, 0.0)
ob_outlet_top.lineart.crease_threshold = 0.0
ob_outlet_bottom.location = (0.0, 0.0, 0.0)
ob_outlet_bottom.lineart.crease_threshold = 0.0
ob_wall_plate.location = (0.0, 0.0, 0.0)
ob_wall_plate.lineart.crease_threshold = 0.0
ob_cell_zone.location = (0.0, 0.0, 0.0)
ob_cell_zone.lineart.crease_threshold = 0.0
ob_refinement.location = (0.0, 0.0, 0.0)
ob_refinement.lineart.crease_threshold = 0.0
ob_face_zone.location = (0.0, 0.0, 0.0)
ob_face_zone.lineart.crease_threshold = 0.0

# ---- collection membership
col_collection.objects.link(ob_wall_vessel)
col_collection.objects.link(ob_inlet)
col_collection.objects.link(ob_outlet_top)
col_collection.objects.link(ob_outlet_bottom)
col_collection.objects.link(ob_wall_plate)
col_collection.objects.link(ob_cell_zone)
col_collection.objects.link(ob_refinement)
col_collection.objects.link(ob_face_zone)

# ---- scene / render settings (as saved in the file)
scene.frame_start = 1; scene.frame_end = 250; scene.frame_set(24)
scene.render.engine = 'BLENDER_EEVEE_NEXT'
scene.render.motion_blur_shutter = 1.0
scene.cycles.use_denoising = False
scene.cycles.samples = 128
scene.cycles.sampling_pattern = 'TABULATED_SOBOL'
scene.cycles.use_adaptive_sampling = False
scene.cycles.use_light_tree = False
scene.view_settings.view_transform = 'Filmic'
bpy.context.view_layer.update()

# ---- added for rendering (the .blend has no active camera and no usable light): camera, sun
cam_auto = bpy.data.cameras.new('AutoCamera')
cam_auto.lens = 50.0
cam_auto.sensor_width = 36.0
cam_auto.clip_end = 1000.0
ob_auto_camera = bpy.data.objects.new('AutoCamera', cam_auto)
scene.collection.objects.link(ob_auto_camera)
ob_auto_camera.location = (5.98945, -7.73158, 6.68772)
ob_auto_camera.rotation_euler = (1.09748, -7.21219e-08, 0.694738)
scene.camera = ob_auto_camera
light_auto_sun = bpy.data.lights.new('AutoSun', 'SUN')
light_auto_sun.energy = 3.0
light_auto_sun.angle = 0.0523599
ob_auto_sun = bpy.data.objects.new('AutoSun', light_auto_sun)
scene.collection.objects.link(ob_auto_sun)
ob_auto_sun.rotation_euler = (0.872665, 0.174533, 0.523599)
bpy.context.view_layer.update()

